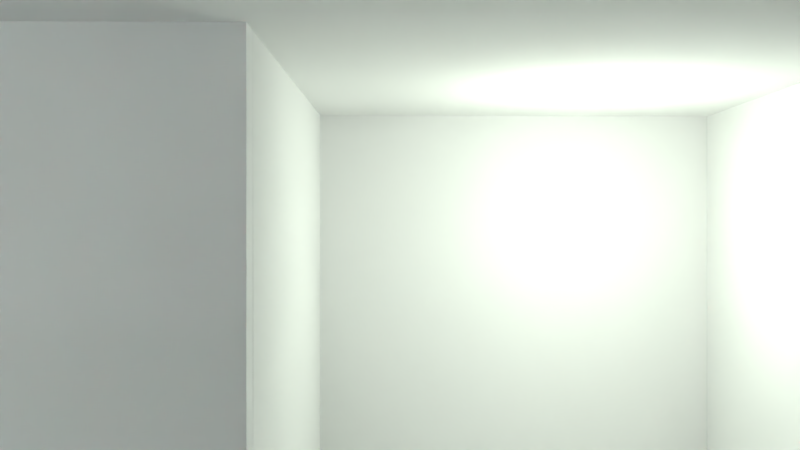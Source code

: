 # Source: DonQuixoteMansionNoGUICode.blend  (saved by Blender 2.77.0; exported with 4.5.12 LTS)
import bpy
from mathutils import Matrix  # noqa: F401  (used for matrix-valued properties, if any)

bpy.ops.wm.read_factory_settings(use_empty=True)
scene = bpy.context.scene
scene.name = 'MainGame'

# ---- collections
col_collection_1_001 = bpy.data.collections.new('Collection 1.001'); scene.collection.children.link(col_collection_1_001)

# ---- materials (node trees are filled in below, after node groups)
mat_material_022 = bpy.data.materials.new('Material.022')
mat_material_022.alpha_threshold = 0.0
mat_material_022.use_transparent_shadow = False
mat_material_022.diffuse_color = (0.8, 0.002849, 0.0, 1.0)
mat_material_022.roughness = 0.5
mat_material_021 = bpy.data.materials.new('Material.021')
mat_material_021.alpha_threshold = 0.0
mat_material_021.use_transparent_shadow = False
mat_material_021.diffuse_color = (0.001934, 0.0, 0.8, 1.0)
mat_material_021.roughness = 0.5
mat_material_011 = bpy.data.materials.new('Material.011')
mat_material_011.alpha_threshold = 0.0
mat_material_011.use_transparent_shadow = False
mat_material_011.roughness = 0.5
mat_material_011.line_color = (0.0, 0.0, 0.0, 1.0)
mat_material_014 = bpy.data.materials.new('Material.014')
mat_material_014.alpha_threshold = 0.0
mat_material_014.use_transparent_shadow = False
mat_material_014.roughness = 0.5
mat_material_014.line_color = (0.0, 0.0, 0.0, 1.0)
mat_material_013 = bpy.data.materials.new('Material.013')
mat_material_013.alpha_threshold = 0.0
mat_material_013.use_transparent_shadow = False
mat_material_013.roughness = 0.5
mat_material_013.line_color = (0.0, 0.0, 0.0, 1.0)
mat_material_012 = bpy.data.materials.new('Material.012')
mat_material_012.alpha_threshold = 0.0
mat_material_012.use_transparent_shadow = False
mat_material_012.roughness = 0.5
mat_material_012.line_color = (0.0, 0.0, 0.0, 1.0)
mat_material_001 = bpy.data.materials.new('Material.001')
mat_material_001.alpha_threshold = 0.0
mat_material_001.use_transparent_shadow = False
mat_material_001.roughness = 0.5
mat_material_001.line_color = (0.0, 0.0, 0.0, 1.0)
mat_material_010 = bpy.data.materials.new('Material.010')
mat_material_010.alpha_threshold = 0.0
mat_material_010.use_transparent_shadow = False
mat_material_010.roughness = 0.5
mat_material_010.line_color = (0.0, 0.0, 0.0, 1.0)
mat_material_009 = bpy.data.materials.new('Material.009')
mat_material_009.alpha_threshold = 0.0
mat_material_009.use_transparent_shadow = False
mat_material_009.roughness = 0.5
mat_material_009.line_color = (0.0, 0.0, 0.0, 1.0)
mat_material_008 = bpy.data.materials.new('Material.008')
mat_material_008.alpha_threshold = 0.0
mat_material_008.use_transparent_shadow = False
mat_material_008.roughness = 0.5
mat_material_008.line_color = (0.0, 0.0, 0.0, 1.0)
mat_material_007 = bpy.data.materials.new('Material.007')
mat_material_007.alpha_threshold = 0.0
mat_material_007.use_transparent_shadow = False
mat_material_007.roughness = 0.5
mat_material_007.line_color = (0.0, 0.0, 0.0, 1.0)
mat_material_006 = bpy.data.materials.new('Material.006')
mat_material_006.alpha_threshold = 0.0
mat_material_006.use_transparent_shadow = False
mat_material_006.roughness = 0.5
mat_material_006.line_color = (0.0, 0.0, 0.0, 1.0)
mat_material_016 = bpy.data.materials.new('Material.016')
mat_material_016.alpha_threshold = 0.0
mat_material_016.use_transparent_shadow = False
mat_material_016.roughness = 0.5
mat_material_016.line_color = (0.0, 0.0, 0.0, 1.0)
mat_material = bpy.data.materials.new('Material')
mat_material.alpha_threshold = 0.0
mat_material.use_transparent_shadow = False
mat_material.roughness = 0.5
mat_material.line_color = (0.0, 0.0, 0.0, 1.0)
mat_material_002 = bpy.data.materials.new('Material.002')
mat_material_002.alpha_threshold = 0.0
mat_material_002.use_transparent_shadow = False
mat_material_002.roughness = 0.5
mat_material_002.line_color = (0.0, 0.0, 0.0, 1.0)
mat_material_003 = bpy.data.materials.new('Material.003')
mat_material_003.alpha_threshold = 0.0
mat_material_003.use_transparent_shadow = False
mat_material_003.roughness = 0.5
mat_material_003.line_color = (0.0, 0.0, 0.0, 1.0)
mat_material_004 = bpy.data.materials.new('Material.004')
mat_material_004.alpha_threshold = 0.0
mat_material_004.use_transparent_shadow = False
mat_material_004.roughness = 0.5
mat_material_004.line_color = (0.0, 0.0, 0.0, 1.0)
mat_material_005 = bpy.data.materials.new('Material.005')
mat_material_005.alpha_threshold = 0.0
mat_material_005.use_transparent_shadow = False
mat_material_005.roughness = 0.5
mat_material_005.line_color = (0.0, 0.0, 0.0, 1.0)
mat_material_015 = bpy.data.materials.new('Material.015')
mat_material_015.alpha_threshold = 0.0
mat_material_015.use_transparent_shadow = False
mat_material_015.roughness = 0.5
mat_material_015.line_color = (0.0, 0.0, 0.0, 1.0)
mat_material_017 = bpy.data.materials.new('Material.017')
mat_material_017.alpha_threshold = 0.0
mat_material_017.use_transparent_shadow = False
mat_material_017.roughness = 0.5
mat_material_017.line_color = (0.0, 0.0, 0.0, 1.0)
mat_material_018 = bpy.data.materials.new('Material.018')
mat_material_018.alpha_threshold = 0.0
mat_material_018.use_transparent_shadow = False
mat_material_018.roughness = 0.5
mat_material_018.line_color = (0.0, 0.0, 0.0, 1.0)
mat_material_019 = bpy.data.materials.new('Material.019')
mat_material_019.alpha_threshold = 0.0
mat_material_019.use_transparent_shadow = False
mat_material_019.roughness = 0.5
mat_material_019.line_color = (0.0, 0.0, 0.0, 1.0)
mat_material_020 = bpy.data.materials.new('Material.020')
mat_material_020.alpha_threshold = 0.0
mat_material_020.use_transparent_shadow = False
mat_material_020.roughness = 0.5
mat_material_020.line_color = (0.0, 0.0, 0.0, 1.0)

# ---- material node trees

# ---- world
world_world = bpy.data.worlds.new('World'); scene.world = world_world
world_world.color = (0.05088, 0.05088, 0.05088)
world_world.use_sun_shadow = False
world_world.sun_shadow_jitter_overblur = 0.0
world_world.cycles.sampling_method = 'MANUAL'

# ---- cameras
cam_camera = bpy.data.cameras.new('Camera')
cam_camera.clip_end = 100.0
cam_camera.lens = 35.0
cam_camera.sensor_width = 32.0
cam_camera.sensor_height = 18.0
cam_camera.ortho_scale = 7.314
cam_camera.dof.focus_distance = 0.0
cam_camera.dof.aperture_fstop = 128.0

# ---- lights
light_lamp_012 = bpy.data.lights.new('Lamp.012', 'POINT')
light_lamp_012.color = (0.9068, 0.9708, 1.0)
light_lamp_012.transmission_factor = 0.0
light_lamp_012.cutoff_distance = 30.0
light_lamp_012.energy = 100.0
light_lamp_012.shadow_buffer_clip_start = 1.001
light_lamp_012.shadow_soft_size = 0.1
light_lamp_012.shadow_maximum_resolution = 0.006
light_lamp_012.use_absolute_resolution = True
light_lamp_011 = bpy.data.lights.new('Lamp.011', 'POINT')
light_lamp_011.color = (0.8647, 0.8444, 1.0)
light_lamp_011.transmission_factor = 0.0
light_lamp_011.cutoff_distance = 30.0
light_lamp_011.energy = 100.0
light_lamp_011.shadow_buffer_clip_start = 1.001
light_lamp_011.shadow_soft_size = 0.1
light_lamp_011.shadow_maximum_resolution = 0.006
light_lamp_011.use_absolute_resolution = True
light_lamp_010 = bpy.data.lights.new('Lamp.010', 'POINT')
light_lamp_010.color = (0.7988, 1.0, 0.9712)
light_lamp_010.transmission_factor = 0.0
light_lamp_010.cutoff_distance = 30.0
light_lamp_010.energy = 100.0
light_lamp_010.shadow_buffer_clip_start = 1.001
light_lamp_010.shadow_soft_size = 0.1
light_lamp_010.shadow_maximum_resolution = 0.006
light_lamp_010.use_absolute_resolution = True
light_lamp_009 = bpy.data.lights.new('Lamp.009', 'POINT')
light_lamp_009.color = (0.8253, 1.0, 0.9711)
light_lamp_009.transmission_factor = 0.0
light_lamp_009.cutoff_distance = 30.0
light_lamp_009.energy = 100.0
light_lamp_009.shadow_buffer_clip_start = 1.001
light_lamp_009.shadow_soft_size = 0.1
light_lamp_009.shadow_maximum_resolution = 0.006
light_lamp_009.use_absolute_resolution = True
light_lamp_008 = bpy.data.lights.new('Lamp.008', 'POINT')
light_lamp_008.color = (0.7073, 1.0, 0.7928)
light_lamp_008.transmission_factor = 0.0
light_lamp_008.cutoff_distance = 30.0
light_lamp_008.energy = 100.0
light_lamp_008.shadow_buffer_clip_start = 1.001
light_lamp_008.shadow_soft_size = 0.1
light_lamp_008.shadow_maximum_resolution = 0.006
light_lamp_008.use_absolute_resolution = True
light_lamp_007 = bpy.data.lights.new('Lamp.007', 'POINT')
light_lamp_007.transmission_factor = 0.0
light_lamp_007.cutoff_distance = 30.0
light_lamp_007.energy = 100.0
light_lamp_007.shadow_buffer_clip_start = 1.001
light_lamp_007.shadow_soft_size = 0.1
light_lamp_007.shadow_maximum_resolution = 0.006
light_lamp_007.use_absolute_resolution = True
light_lamp_006 = bpy.data.lights.new('Lamp.006', 'POINT')
light_lamp_006.color = (1.0, 0.0143, 0.002746)
light_lamp_006.transmission_factor = 0.0
light_lamp_006.cutoff_distance = 30.0
light_lamp_006.energy = 100.0
light_lamp_006.shadow_buffer_clip_start = 1.001
light_lamp_006.shadow_soft_size = 0.1
light_lamp_006.shadow_maximum_resolution = 0.006
light_lamp_006.use_absolute_resolution = True
light_lamp_005 = bpy.data.lights.new('Lamp.005', 'POINT')
light_lamp_005.color = (1.0, 0.8761, 0.9681)
light_lamp_005.transmission_factor = 0.0
light_lamp_005.cutoff_distance = 30.0
light_lamp_005.energy = 100.0
light_lamp_005.shadow_buffer_clip_start = 1.001
light_lamp_005.shadow_soft_size = 0.1
light_lamp_005.shadow_maximum_resolution = 0.006
light_lamp_005.use_absolute_resolution = True
light_lamp_004 = bpy.data.lights.new('Lamp.004', 'POINT')
light_lamp_004.color = (0.8968, 1.0, 0.8523)
light_lamp_004.transmission_factor = 0.0
light_lamp_004.cutoff_distance = 30.0
light_lamp_004.energy = 100.0
light_lamp_004.shadow_buffer_clip_start = 1.001
light_lamp_004.shadow_soft_size = 0.1
light_lamp_004.shadow_maximum_resolution = 0.006
light_lamp_004.use_absolute_resolution = True
light_lamp_003 = bpy.data.lights.new('Lamp.003', 'POINT')
light_lamp_003.color = (0.8697, 1.0, 0.941)
light_lamp_003.transmission_factor = 0.0
light_lamp_003.cutoff_distance = 30.0
light_lamp_003.energy = 100.0
light_lamp_003.shadow_buffer_clip_start = 1.001
light_lamp_003.shadow_soft_size = 0.1
light_lamp_003.shadow_maximum_resolution = 0.006
light_lamp_003.use_absolute_resolution = True
light_lamp_002 = bpy.data.lights.new('Lamp.002', 'POINT')
light_lamp_002.color = (0.8941, 0.9397, 1.0)
light_lamp_002.transmission_factor = 0.0
light_lamp_002.cutoff_distance = 30.0
light_lamp_002.energy = 100.0
light_lamp_002.shadow_buffer_clip_start = 1.001
light_lamp_002.shadow_soft_size = 0.1
light_lamp_002.shadow_maximum_resolution = 0.006
light_lamp_002.use_absolute_resolution = True
light_lamp_001 = bpy.data.lights.new('Lamp.001', 'POINT')
light_lamp_001.color = (1.0, 0.8795, 0.9069)
light_lamp_001.transmission_factor = 0.0
light_lamp_001.cutoff_distance = 30.0
light_lamp_001.energy = 100.0
light_lamp_001.shadow_buffer_clip_start = 1.001
light_lamp_001.shadow_soft_size = 0.1
light_lamp_001.shadow_maximum_resolution = 0.006
light_lamp_001.use_absolute_resolution = True
light_lamp = bpy.data.lights.new('Lamp', 'POINT')
light_lamp.color = (1.0, 0.9069, 0.8795)
light_lamp.transmission_factor = 0.0
light_lamp.cutoff_distance = 30.0
light_lamp.energy = 100.0
light_lamp.shadow_buffer_clip_start = 1.001
light_lamp.shadow_soft_size = 0.1
light_lamp.shadow_maximum_resolution = 0.006
light_lamp.use_absolute_resolution = True
light_lamp_013 = bpy.data.lights.new('Lamp.013', 'POINT')
light_lamp_013.color = (0.8941, 0.9397, 1.0)
light_lamp_013.transmission_factor = 0.0
light_lamp_013.cutoff_distance = 30.0
light_lamp_013.energy = 100.0
light_lamp_013.shadow_buffer_clip_start = 1.001
light_lamp_013.shadow_soft_size = 0.1
light_lamp_013.shadow_maximum_resolution = 0.006
light_lamp_013.use_absolute_resolution = True

# ---- meshes
me_cube_001 = bpy.data.meshes.new('Cube.001')
me_cube_001.from_pydata([(-1.0, -1.0, -1.0), (-1.0, -1.0, 1.0), (-1.0, 1.0, -1.0), (-1.0, 1.0, 1.0), (1.0, -1.0, -1.0), (1.0, -1.0, 1.0), (1.0, 1.0, -1.0), (1.0, 1.0, 1.0)], [], [(1, 3, 2, 0), (3, 7, 6, 2), (7, 5, 4, 6), (5, 1, 0, 4), (0, 2, 6, 4), (5, 7, 3, 1)])
me_cube_001.materials.append(mat_material_022)
me_cube_001.use_remesh_preserve_volume = False
me_cube_001.use_remesh_preserve_attributes = False
me_cube_001.use_mirror_vertex_groups = False
me_cube_001.update()
me_enemy = bpy.data.meshes.new('Enemy')
me_enemy.from_pydata([(-1.0, -1.0, -1.0), (-1.0, -1.0, 1.0), (-1.0, 1.0, -1.0), (-1.0, 1.0, 1.0), (1.0, -1.0, -1.0), (1.0, -1.0, 1.0), (1.0, 1.0, -1.0), (1.0, 1.0, 1.0)], [], [(1, 3, 2, 0), (3, 7, 6, 2), (7, 5, 4, 6), (5, 1, 0, 4), (0, 2, 6, 4), (5, 7, 3, 1)])
me_enemy.materials.append(mat_material_021)
me_enemy.use_remesh_preserve_volume = False
me_enemy.use_remesh_preserve_attributes = False
me_enemy.use_mirror_vertex_groups = False
me_enemy.update()
me_cube = bpy.data.meshes.new('Cube')
me_cube.from_pydata([(-1.0, -1.0, -1.0), (-1.0, -1.0, 1.0), (-1.0, 1.0, -1.0), (-1.0, 1.0, 1.0), (1.0, -1.0, -1.0), (1.0, -1.0, 1.0), (1.0, 1.0, -1.0), (1.0, 1.0, 1.0)], [], [(1, 3, 2, 0), (3, 7, 6, 2), (7, 5, 4, 6), (5, 1, 0, 4), (0, 2, 6, 4), (5, 7, 3, 1)])
me_cube.use_remesh_preserve_volume = False
me_cube.use_remesh_preserve_attributes = False
me_cube.use_mirror_vertex_groups = False
me_cube.update()
me_icosphere_002 = bpy.data.meshes.new('Icosphere.002')
me_icosphere_002.from_pydata([(0.0, 0.0, -1.0), (0.7236, -0.5257, -0.4472), (-0.2764, -0.8506, -0.4472), (-0.8944, 0.0, -0.4472), (-0.2764, 0.8506, -0.4472), (0.7236, 0.5257, -0.4472), (0.2764, -0.8506, 0.4472), (-0.7236, -0.5257, 0.4472), (-0.7236, 0.5257, 0.4472), (0.2764, 0.8506, 0.4472), (0.8944, 0.0, 0.4472), (0.0, 0.0, 1.0), (-0.1625, -0.5, -0.8507), (0.4253, -0.309, -0.8507), (0.2629, -0.809, -0.5257), (0.8506, 0.0, -0.5257), (0.4253, 0.309, -0.8507), (-0.5257, 0.0, -0.8507), (-0.6882, -0.5, -0.5257), (-0.1625, 0.5, -0.8507), (-0.6882, 0.5, -0.5257), (0.2629, 0.809, -0.5257), (0.9511, -0.309, 0.0), (0.9511, 0.309, 0.0), (0.0, -1.0, 0.0), (0.5878, -0.809, 0.0), (-0.9511, -0.309, 0.0), (-0.5878, -0.809, 0.0), (-0.5878, 0.809, 0.0), (-0.9511, 0.309, 0.0), (0.5878, 0.809, 0.0), (0.0, 1.0, 0.0), (0.6882, -0.5, 0.5257), (-0.2629, -0.809, 0.5257), (-0.8506, 0.0, 0.5257), (-0.2629, 0.809, 0.5257), (0.6882, 0.5, 0.5257), (0.1625, -0.5, 0.8507), (0.5257, 0.0, 0.8507), (-0.4253, -0.309, 0.8507), (-0.4253, 0.309, 0.8507), (0.1625, 0.5, 0.8507)], [], [(0, 13, 12), (1, 13, 15), (0, 12, 17), (0, 17, 19), (0, 19, 16), (1, 15, 22), (2, 14, 24), (3, 18, 26), (4, 20, 28), (5, 21, 30), (1, 22, 25), (2, 24, 27), (3, 26, 29), (4, 28, 31), (5, 30, 23), (6, 32, 37), (7, 33, 39), (8, 34, 40), (9, 35, 41), (10, 36, 38), (38, 41, 11), (38, 36, 41), (36, 9, 41), (41, 40, 11), (41, 35, 40), (35, 8, 40), (40, 39, 11), (40, 34, 39), (34, 7, 39), (39, 37, 11), (39, 33, 37), (33, 6, 37), (37, 38, 11), (37, 32, 38), (32, 10, 38), (23, 36, 10), (23, 30, 36), (30, 9, 36), (31, 35, 9), (31, 28, 35), (28, 8, 35), (29, 34, 8), (29, 26, 34), (26, 7, 34), (27, 33, 7), (27, 24, 33), (24, 6, 33), (25, 32, 6), (25, 22, 32), (22, 10, 32), (30, 31, 9), (30, 21, 31), (21, 4, 31), (28, 29, 8), (28, 20, 29), (20, 3, 29), (26, 27, 7), (26, 18, 27), (18, 2, 27), (24, 25, 6), (24, 14, 25), (14, 1, 25), (22, 23, 10), (22, 15, 23), (15, 5, 23), (16, 21, 5), (16, 19, 21), (19, 4, 21), (19, 20, 4), (19, 17, 20), (17, 3, 20), (17, 18, 3), (17, 12, 18), (12, 2, 18), (15, 16, 5), (15, 13, 16), (13, 0, 16), (12, 14, 2), (12, 13, 14), (13, 1, 14)])
me_icosphere_002.use_remesh_preserve_volume = False
me_icosphere_002.use_remesh_preserve_attributes = False
me_icosphere_002.use_mirror_vertex_groups = False
me_icosphere_002.update()
me_icosphere_001 = bpy.data.meshes.new('Icosphere.001')
me_icosphere_001.from_pydata([(0.0, 0.0, -1.0), (0.7236, -0.5257, -0.4472), (-0.2764, -0.8506, -0.4472), (-0.8944, 0.0, -0.4472), (-0.2764, 0.8506, -0.4472), (0.7236, 0.5257, -0.4472), (0.2764, -0.8506, 0.4472), (-0.7236, -0.5257, 0.4472), (-0.7236, 0.5257, 0.4472), (0.2764, 0.8506, 0.4472), (0.8944, 0.0, 0.4472), (0.0, 0.0, 1.0), (-0.1625, -0.5, -0.8507), (0.4253, -0.309, -0.8507), (0.2629, -0.809, -0.5257), (0.8506, 0.0, -0.5257), (0.4253, 0.309, -0.8507), (-0.5257, 0.0, -0.8507), (-0.6882, -0.5, -0.5257), (-0.1625, 0.5, -0.8507), (-0.6882, 0.5, -0.5257), (0.2629, 0.809, -0.5257), (0.9511, -0.309, 0.0), (0.9511, 0.309, 0.0), (0.0, -1.0, 0.0), (0.5878, -0.809, 0.0), (-0.9511, -0.309, 0.0), (-0.5878, -0.809, 0.0), (-0.5878, 0.809, 0.0), (-0.9511, 0.309, 0.0), (0.5878, 0.809, 0.0), (0.0, 1.0, 0.0), (0.6882, -0.5, 0.5257), (-0.2629, -0.809, 0.5257), (-0.8506, 0.0, 0.5257), (-0.2629, 0.809, 0.5257), (0.6882, 0.5, 0.5257), (0.1625, -0.5, 0.8507), (0.5257, 0.0, 0.8507), (-0.4253, -0.309, 0.8507), (-0.4253, 0.309, 0.8507), (0.1625, 0.5, 0.8507)], [], [(0, 13, 12), (1, 13, 15), (0, 12, 17), (0, 17, 19), (0, 19, 16), (1, 15, 22), (2, 14, 24), (3, 18, 26), (4, 20, 28), (5, 21, 30), (1, 22, 25), (2, 24, 27), (3, 26, 29), (4, 28, 31), (5, 30, 23), (6, 32, 37), (7, 33, 39), (8, 34, 40), (9, 35, 41), (10, 36, 38), (38, 41, 11), (38, 36, 41), (36, 9, 41), (41, 40, 11), (41, 35, 40), (35, 8, 40), (40, 39, 11), (40, 34, 39), (34, 7, 39), (39, 37, 11), (39, 33, 37), (33, 6, 37), (37, 38, 11), (37, 32, 38), (32, 10, 38), (23, 36, 10), (23, 30, 36), (30, 9, 36), (31, 35, 9), (31, 28, 35), (28, 8, 35), (29, 34, 8), (29, 26, 34), (26, 7, 34), (27, 33, 7), (27, 24, 33), (24, 6, 33), (25, 32, 6), (25, 22, 32), (22, 10, 32), (30, 31, 9), (30, 21, 31), (21, 4, 31), (28, 29, 8), (28, 20, 29), (20, 3, 29), (26, 27, 7), (26, 18, 27), (18, 2, 27), (24, 25, 6), (24, 14, 25), (14, 1, 25), (22, 23, 10), (22, 15, 23), (15, 5, 23), (16, 21, 5), (16, 19, 21), (19, 4, 21), (19, 20, 4), (19, 17, 20), (17, 3, 20), (17, 18, 3), (17, 12, 18), (12, 2, 18), (15, 16, 5), (15, 13, 16), (13, 0, 16), (12, 14, 2), (12, 13, 14), (13, 1, 14)])
me_icosphere_001.use_remesh_preserve_volume = False
me_icosphere_001.use_remesh_preserve_attributes = False
me_icosphere_001.use_mirror_vertex_groups = False
me_icosphere_001.update()
me_icosphere = bpy.data.meshes.new('Icosphere')
me_icosphere.from_pydata([(0.0, 0.0, -1.0), (0.7236, -0.5257, -0.4472), (-0.2764, -0.8506, -0.4472), (-0.8944, 0.0, -0.4472), (-0.2764, 0.8506, -0.4472), (0.7236, 0.5257, -0.4472), (0.2764, -0.8506, 0.4472), (-0.7236, -0.5257, 0.4472), (-0.7236, 0.5257, 0.4472), (0.2764, 0.8506, 0.4472), (0.8944, 0.0, 0.4472), (0.0, 0.0, 1.0), (-0.1625, -0.5, -0.8507), (0.4253, -0.309, -0.8507), (0.2629, -0.809, -0.5257), (0.8506, 0.0, -0.5257), (0.4253, 0.309, -0.8507), (-0.5257, 0.0, -0.8507), (-0.6882, -0.5, -0.5257), (-0.1625, 0.5, -0.8507), (-0.6882, 0.5, -0.5257), (0.2629, 0.809, -0.5257), (0.9511, -0.309, 0.0), (0.9511, 0.309, 0.0), (0.0, -1.0, 0.0), (0.5878, -0.809, 0.0), (-0.9511, -0.309, 0.0), (-0.5878, -0.809, 0.0), (-0.5878, 0.809, 0.0), (-0.9511, 0.309, 0.0), (0.5878, 0.809, 0.0), (0.0, 1.0, 0.0), (0.6882, -0.5, 0.5257), (-0.2629, -0.809, 0.5257), (-0.8506, 0.0, 0.5257), (-0.2629, 0.809, 0.5257), (0.6882, 0.5, 0.5257), (0.1625, -0.5, 0.8507), (0.5257, 0.0, 0.8507), (-0.4253, -0.309, 0.8507), (-0.4253, 0.309, 0.8507), (0.1625, 0.5, 0.8507)], [], [(0, 13, 12), (1, 13, 15), (0, 12, 17), (0, 17, 19), (0, 19, 16), (1, 15, 22), (2, 14, 24), (3, 18, 26), (4, 20, 28), (5, 21, 30), (1, 22, 25), (2, 24, 27), (3, 26, 29), (4, 28, 31), (5, 30, 23), (6, 32, 37), (7, 33, 39), (8, 34, 40), (9, 35, 41), (10, 36, 38), (38, 41, 11), (38, 36, 41), (36, 9, 41), (41, 40, 11), (41, 35, 40), (35, 8, 40), (40, 39, 11), (40, 34, 39), (34, 7, 39), (39, 37, 11), (39, 33, 37), (33, 6, 37), (37, 38, 11), (37, 32, 38), (32, 10, 38), (23, 36, 10), (23, 30, 36), (30, 9, 36), (31, 35, 9), (31, 28, 35), (28, 8, 35), (29, 34, 8), (29, 26, 34), (26, 7, 34), (27, 33, 7), (27, 24, 33), (24, 6, 33), (25, 32, 6), (25, 22, 32), (22, 10, 32), (30, 31, 9), (30, 21, 31), (21, 4, 31), (28, 29, 8), (28, 20, 29), (20, 3, 29), (26, 27, 7), (26, 18, 27), (18, 2, 27), (24, 25, 6), (24, 14, 25), (14, 1, 25), (22, 23, 10), (22, 15, 23), (15, 5, 23), (16, 21, 5), (16, 19, 21), (19, 4, 21), (19, 20, 4), (19, 17, 20), (17, 3, 20), (17, 18, 3), (17, 12, 18), (12, 2, 18), (15, 16, 5), (15, 13, 16), (13, 0, 16), (12, 14, 2), (12, 13, 14), (13, 1, 14)])
me_icosphere.use_remesh_preserve_volume = False
me_icosphere.use_remesh_preserve_attributes = False
me_icosphere.use_mirror_vertex_groups = False
me_icosphere.update()
me_cube_256 = bpy.data.meshes.new('Cube.256')
me_cube_256.from_pydata([(-6.248, -1.0, 5.132), (-6.248, -1.0, 7.132), (-6.248, 1.0, 5.132), (-6.248, 1.0, 7.132), (-4.248, -1.0, 5.132), (-4.248, -1.0, 7.132), (-4.248, 1.0, 5.132), (-4.248, 1.0, 7.132), (-4.395, -1.0, 3.077), (-4.395, -1.0, 5.077), (-4.395, 1.0, 3.077), (-4.395, 1.0, 5.077), (-2.395, -1.0, 3.077), (-2.395, -1.0, 5.077), (-2.395, 1.0, 3.077), (-2.395, 1.0, 5.077), (-2.853, -1.0, 1.054), (-2.853, -1.0, 3.054), (-2.853, 1.0, 1.054), (-2.853, 1.0, 3.054), (-0.853, -1.0, 1.054), (-0.853, -1.0, 3.054), (-0.853, 1.0, 1.054), (-0.853, 1.0, 3.054), (-1.0, -1.0, -1.0), (-1.0, -1.0, 1.0), (-1.0, 1.0, -1.0), (-1.0, 1.0, 1.0), (1.0, -1.0, -1.0), (1.0, -1.0, 1.0), (1.0, 1.0, -1.0), (1.0, 1.0, 1.0)], [], [(1, 3, 2, 0), (3, 7, 6, 2), (7, 5, 4, 6), (5, 1, 0, 4), (0, 2, 6, 4), (5, 7, 3, 1), (9, 11, 10, 8), (11, 15, 14, 10), (15, 13, 12, 14), (13, 9, 8, 12), (8, 10, 14, 12), (13, 15, 11, 9), (17, 19, 18, 16), (19, 23, 22, 18), (23, 21, 20, 22), (21, 17, 16, 20), (16, 18, 22, 20), (21, 23, 19, 17), (25, 27, 26, 24), (27, 31, 30, 26), (31, 29, 28, 30), (29, 25, 24, 28), (24, 26, 30, 28), (29, 31, 27, 25)])
me_cube_256.use_remesh_preserve_volume = False
me_cube_256.use_remesh_preserve_attributes = False
me_cube_256.use_mirror_vertex_groups = False
me_cube_256.update()
me_cube_254 = bpy.data.meshes.new('Cube.254')
me_cube_254.from_pydata([(1.0, 1.0, -1.0), (1.0, -1.0, -1.0), (-1.0, -1.0, -1.0), (-1.0, 1.0, -1.0), (1.0, 1.0, 1.0), (1.0, -1.0, 1.0), (-1.0, -1.0, 1.0), (-1.0, 1.0, 1.0), (0.7492, 6.007, 59.78), (0.7547, 6.007, 0.3898), (0.7645, 4.31, 59.79), (0.77, 4.31, 0.392), (0.8982, 6.008, 59.81), (0.9037, 6.008, 0.4113), (0.9135, 4.311, 59.81), (0.919, 4.311, 0.4135), (0.9985, 4.267, -1.107), (0.9985, 3.053, -1.107), (-1.001, 3.053, -1.107), (-1.001, 4.267, -1.107), (0.9985, 4.267, 0.8932), (0.9985, 3.053, 0.8932), (-1.001, 3.053, 0.8932), (-1.001, 4.267, 0.8932), (0.9985, 2.131, -1.0), (0.9985, 0.9163, -1.0), (-1.001, 0.9163, -1.0), (-1.001, 2.131, -1.0), (0.9985, 2.131, 0.9998), (0.9985, 0.9163, 0.9998), (-1.001, 0.9163, 0.9998), (-1.001, 2.131, 0.9998), (0.9824, 6.057, -1.111), (0.9824, 4.233, -1.111), (-1.053, 4.233, -1.111), (-1.053, 6.057, -1.111), (0.9824, 6.057, 0.8893), (0.9824, 4.233, 0.8893), (-1.053, 4.233, 0.8893), (-1.053, 6.057, 0.8893), (-0.998, 6.061, -0.9124), (-0.998, -1.0, -0.9124), (-9.683, -1.0, -0.9124), (-9.683, 6.061, -0.9124), (-0.998, 6.061, 1.088), (-0.998, -1.0, 1.088), (-9.683, -1.0, 1.088), (-9.683, 6.061, 1.088), (-9.594, 4.307, 57.92), (-9.588, 4.307, -0.7337), (-9.563, 0.9174, 57.92), (-9.558, 0.9174, -0.7293), (-9.445, 4.308, 57.94), (-9.439, 4.308, -0.7122), (-9.414, 0.9187, 57.94), (-9.409, 0.9187, -0.7078), (-9.606, 6.022, 57.92), (-9.601, 6.022, -0.7355), (-9.591, 4.295, 57.92), (-9.585, 4.295, -0.7333), (-9.457, 6.023, 57.94), (-9.452, 6.023, -0.714), (-9.442, 4.296, 57.94), (-9.436, 4.296, -0.7117), (0.7672, 4.307, -0.6929), (0.7614, 4.307, 60.87), (0.7977, 0.9174, -0.6885), (0.792, 0.9174, 60.88), (0.9162, 4.308, -0.6714), (0.9105, 4.308, 60.89), (0.9468, 0.9187, -0.667), (0.941, 0.9187, 60.9), (-9.566, 0.9184, 57.93), (-9.56, 0.9184, -0.7182), (-9.548, -1.019, 57.94), (-9.543, -1.019, -0.7156), (-9.417, 0.9196, 57.95), (-9.411, 0.9196, -0.6966), (-9.399, -1.018, 57.96), (-9.394, -1.018, -0.6941), (0.9278, -0.912, 59.8), (0.9333, -0.912, 0.8955), (0.9428, 0.9292, 59.8), (0.9483, 0.9292, 0.8976), (0.7788, -0.9109, 59.78), (0.7843, -0.9109, 0.8739), (0.7938, 0.9304, 59.78), (0.7992, 0.9304, 0.8761), (-4.076, -0.872, 58.8), (-4.07, -0.872, 0.1527), (-9.548, -0.872, 58.01), (-9.543, -0.872, -0.6386), (-4.076, -1.008, 58.8), (-4.07, -1.008, 0.1527), (-9.548, -1.008, 58.01), (-9.543, -1.008, -0.6386), (0.9019, -0.8723, 59.43), (0.9074, -0.8723, 0.7838), (-4.086, -0.8723, 58.71), (-4.08, -0.8723, 0.06267), (0.9019, -1.009, 59.43), (0.9074, -1.009, 0.7838), (-4.086, -1.009, 58.71), (-4.08, -1.009, 0.06267), (-9.535, 4.267, 67.83), (-9.535, 3.053, 67.83), (-7.608, 3.053, 68.11), (-7.608, 4.267, 68.11), (-9.534, 4.267, 58.23), (-9.534, 3.053, 58.23), (-7.607, 3.053, 58.51), (-7.607, 4.267, 58.51), (-9.535, 2.131, 67.83), (-9.535, 0.9163, 67.83), (-7.608, 0.9163, 68.11), (-7.608, 2.131, 68.11), (-9.534, 2.131, 58.23), (-9.534, 0.9163, 58.23), (-7.607, 0.9163, 58.51), (-7.607, 2.131, 58.51), (-9.519, 6.057, 67.83), (-9.519, 4.233, 67.83), (-7.557, 4.233, 68.12), (-7.557, 6.057, 68.12), (-9.519, 6.057, 58.23), (-9.519, 4.233, 58.23), (-7.557, 4.233, 58.51), (-7.557, 6.057, 58.51), (-9.536, 1.0, 67.83), (-9.536, -1.0, 67.83), (-7.609, -1.0, 68.11), (-7.609, 1.0, 68.11), (-9.535, 1.0, 58.23), (-9.535, -1.0, 58.23), (-7.608, -1.0, 58.51), (-7.608, 1.0, 58.51), (-7.611, 6.061, 68.11), (-7.611, -1.0, 68.11), (0.7586, -1.0, 69.32), (0.7586, 6.061, 69.32), (-7.61, 6.061, 58.51), (-7.61, -1.0, 58.51), (0.7595, -1.0, 59.72), (0.7595, 6.061, 59.72), (0.9107, 6.048, 59.44), (0.9161, 6.048, 0.7851), (-9.683, 6.048, 57.9), (-9.678, 6.048, -0.7467), (0.9107, 5.911, 59.44), (0.9161, 5.911, 0.7851), (-9.683, 5.911, 57.9), (-9.678, 5.911, -0.7467)], [], [(0, 1, 2, 3), (4, 7, 6, 5), (0, 4, 5, 1), (1, 5, 6, 2), (2, 6, 7, 3), (4, 0, 3, 7), (9, 11, 10, 8), (11, 15, 14, 10), (15, 13, 12, 14), (13, 9, 8, 12), (8, 10, 14, 12), (13, 15, 11, 9), (16, 17, 18, 19), (20, 23, 22, 21), (16, 20, 21, 17), (17, 21, 22, 18), (18, 22, 23, 19), (20, 16, 19, 23), (24, 25, 26, 27), (28, 31, 30, 29), (24, 28, 29, 25), (25, 29, 30, 26), (26, 30, 31, 27), (28, 24, 27, 31), (32, 33, 34, 35), (36, 39, 38, 37), (32, 36, 37, 33), (33, 37, 38, 34), (34, 38, 39, 35), (36, 32, 35, 39), (40, 41, 42, 43), (44, 47, 46, 45), (40, 44, 45, 41), (41, 45, 46, 42), (42, 46, 47, 43), (44, 40, 43, 47), (49, 51, 50, 48), (51, 55, 54, 50), (55, 53, 52, 54), (53, 49, 48, 52), (48, 50, 54, 52), (53, 55, 51, 49), (57, 59, 58, 56), (59, 63, 62, 58), (63, 61, 60, 62), (61, 57, 56, 60), (56, 58, 62, 60), (61, 63, 59, 57), (65, 67, 66, 64), (67, 71, 70, 66), (71, 69, 68, 70), (69, 65, 64, 68), (64, 66, 70, 68), (69, 71, 67, 65), (73, 75, 74, 72), (75, 79, 78, 74), (79, 77, 76, 78), (77, 73, 72, 76), (72, 74, 78, 76), (77, 79, 75, 73), (81, 83, 82, 80), (83, 87, 86, 82), (87, 85, 84, 86), (85, 81, 80, 84), (80, 82, 86, 84), (85, 87, 83, 81), (89, 91, 90, 88), (91, 95, 94, 90), (95, 93, 92, 94), (93, 89, 88, 92), (88, 90, 94, 92), (93, 95, 91, 89), (97, 99, 98, 96), (99, 103, 102, 98), (103, 101, 100, 102), (101, 97, 96, 100), (96, 98, 102, 100), (101, 103, 99, 97), (104, 105, 106, 107), (108, 111, 110, 109), (104, 108, 109, 105), (105, 109, 110, 106), (106, 110, 111, 107), (108, 104, 107, 111), (112, 113, 114, 115), (116, 119, 118, 117), (112, 116, 117, 113), (113, 117, 118, 114), (114, 118, 119, 115), (116, 112, 115, 119), (120, 121, 122, 123), (124, 127, 126, 125), (120, 124, 125, 121), (121, 125, 126, 122), (122, 126, 127, 123), (124, 120, 123, 127), (128, 129, 130, 131), (132, 135, 134, 133), (128, 132, 133, 129), (129, 133, 134, 130), (130, 134, 135, 131), (132, 128, 131, 135), (136, 137, 138, 139), (140, 143, 142, 141), (136, 140, 141, 137), (137, 141, 142, 138), (138, 142, 143, 139), (140, 136, 139, 143), (145, 147, 146, 144), (147, 151, 150, 146), (151, 149, 148, 150), (149, 145, 144, 148), (144, 146, 150, 148), (149, 151, 147, 145)])
me_cube_254.polygons.foreach_set('material_index', [0, 0, 0, 0, 0, 0, 0, 0, 0, 0, 0, 0, 1, 1, 1, 1, 1, 1, 2, 2, 2, 2, 2, 2, 3, 3, 3, 3, 3, 3, 4, 4, 4, 4, 4, 4, 4, 4, 4, 4, 4, 4, 4, 4, 4, 4, 4, 4, 4, 4, 4, 4, 4, 4, 4, 4, 4, 4, 4, 4, 4, 4, 4, 4, 4, 4, 4, 4, 4, 4, 4, 4, 4, 4, 4, 4, 4, 4, 5, 5, 5, 5, 5, 5, 6, 6, 6, 6, 6, 6, 7, 7, 7, 7, 7, 7, 8, 8, 8, 8, 8, 8, 9, 9, 9, 9, 9, 9, 9, 9, 9, 9, 9, 9])
me_cube_254.materials.append(mat_material_011)
me_cube_254.materials.append(mat_material_014)
me_cube_254.materials.append(mat_material_013)
me_cube_254.materials.append(mat_material_012)
me_cube_254.materials.append(mat_material_001)
me_cube_254.materials.append(mat_material_010)
me_cube_254.materials.append(mat_material_009)
me_cube_254.materials.append(mat_material_008)
me_cube_254.materials.append(mat_material_007)
me_cube_254.materials.append(mat_material_006)
me_cube_254.use_remesh_preserve_volume = False
me_cube_254.use_remesh_preserve_attributes = False
me_cube_254.use_mirror_vertex_groups = False
me_cube_254.update()
me_cube_247 = bpy.data.meshes.new('Cube.247')
me_cube_247.from_pydata([(-1.0, -1.0, -1.0), (-1.0, -1.0, 1.0), (-1.0, 1.0, -1.0), (-1.0, 1.0, 1.0), (1.0, -1.0, -1.0), (1.0, -1.0, 1.0), (1.0, 1.0, -1.0), (1.0, 1.0, 1.0), (-2.853, -1.0, 1.054), (-2.853, -1.0, 3.054), (-2.853, 1.0, 1.054), (-2.853, 1.0, 3.054), (-0.853, -1.0, 1.054), (-0.853, -1.0, 3.054), (-0.853, 1.0, 1.054), (-0.853, 1.0, 3.054), (-4.395, -1.0, 3.077), (-4.395, -1.0, 5.077), (-4.395, 1.0, 3.077), (-4.395, 1.0, 5.077), (-2.395, -1.0, 3.077), (-2.395, -1.0, 5.077), (-2.395, 1.0, 3.077), (-2.395, 1.0, 5.077), (-6.248, -1.0, 5.132), (-6.248, -1.0, 7.132), (-6.248, 1.0, 5.132), (-6.248, 1.0, 7.132), (-4.248, -1.0, 5.132), (-4.248, -1.0, 7.132), (-4.248, 1.0, 5.132), (-4.248, 1.0, 7.132)], [], [(1, 3, 2, 0), (3, 7, 6, 2), (7, 5, 4, 6), (5, 1, 0, 4), (0, 2, 6, 4), (5, 7, 3, 1), (9, 11, 10, 8), (11, 15, 14, 10), (15, 13, 12, 14), (13, 9, 8, 12), (8, 10, 14, 12), (13, 15, 11, 9), (17, 19, 18, 16), (19, 23, 22, 18), (23, 21, 20, 22), (21, 17, 16, 20), (16, 18, 22, 20), (21, 23, 19, 17), (25, 27, 26, 24), (27, 31, 30, 26), (31, 29, 28, 30), (29, 25, 24, 28), (24, 26, 30, 28), (29, 31, 27, 25)])
me_cube_247.use_remesh_preserve_volume = False
me_cube_247.use_remesh_preserve_attributes = False
me_cube_247.use_mirror_vertex_groups = False
me_cube_247.update()
me_cube_211 = bpy.data.meshes.new('Cube.211')
me_cube_211.from_pydata([(-1.0, -1.0, -1.0), (-1.0, -1.0, 1.0), (-1.0, 1.0, -1.0), (-1.0, 1.0, 1.0), (1.0, -1.0, -1.0), (1.0, -1.0, 1.0), (1.0, 1.0, -1.0), (1.0, 1.0, 1.0), (0.853, -1.0, -3.054), (0.853, -1.0, -1.054), (0.853, 1.0, -3.054), (0.853, 1.0, -1.054), (2.853, -1.0, -3.054), (2.853, -1.0, -1.054), (2.853, 1.0, -3.054), (2.853, 1.0, -1.054), (2.395, -1.0, -5.077), (2.395, -1.0, -3.077), (2.395, 1.0, -5.077), (2.395, 1.0, -3.077), (4.395, -1.0, -5.077), (4.395, -1.0, -3.077), (4.395, 1.0, -5.077), (4.395, 1.0, -3.077), (4.248, -1.0, -7.132), (4.248, -1.0, -5.132), (4.248, 1.0, -7.132), (4.248, 1.0, -5.132), (6.248, -1.0, -7.132), (6.248, -1.0, -5.132), (6.248, 1.0, -7.132), (6.248, 1.0, -5.132)], [], [(1, 3, 2, 0), (3, 7, 6, 2), (7, 5, 4, 6), (5, 1, 0, 4), (0, 2, 6, 4), (5, 7, 3, 1), (9, 11, 10, 8), (11, 15, 14, 10), (15, 13, 12, 14), (13, 9, 8, 12), (8, 10, 14, 12), (13, 15, 11, 9), (17, 19, 18, 16), (19, 23, 22, 18), (23, 21, 20, 22), (21, 17, 16, 20), (16, 18, 22, 20), (21, 23, 19, 17), (25, 27, 26, 24), (27, 31, 30, 26), (31, 29, 28, 30), (29, 25, 24, 28), (24, 26, 30, 28), (29, 31, 27, 25)])
me_cube_211.use_remesh_preserve_volume = False
me_cube_211.use_remesh_preserve_attributes = False
me_cube_211.use_mirror_vertex_groups = False
me_cube_211.update()
me_cube_207 = bpy.data.meshes.new('Cube.207')
me_cube_207.from_pydata([(-1.0, -1.0, -1.0), (-1.0, -1.0, 1.0), (-1.0, 1.0, -1.0), (-1.0, 1.0, 1.0), (1.0, -1.0, -1.0), (1.0, -1.0, 1.0), (1.0, 1.0, -1.0), (1.0, 1.0, 1.0), (-76.94, 3.209, -1.0), (-76.94, 3.209, 1.0), (-27.24, 3.196, -1.0), (-27.24, 3.196, 1.0), (-76.95, 3.149, -1.0), (-76.95, 3.149, 1.0), (-27.26, 3.137, -1.0), (-27.26, 3.137, 1.0), (-78.52, -1.001, -1.003), (-78.52, -1.001, 0.997), (-78.52, -0.7091, -1.003), (-78.52, -0.7091, 0.997), (-76.52, -1.001, -1.003), (-76.52, -1.001, 0.997), (-76.52, -0.7091, -1.003), (-76.52, -0.7091, 0.997), (-28.19, 2.21, -1.003), (-28.19, 2.21, 0.997), (-28.19, 3.139, -1.003), (-28.19, 3.139, 0.997), (-26.19, 2.21, -1.003), (-26.19, 2.21, 0.997), (-26.19, 3.139, -1.003), (-26.19, 3.139, 0.997), (-76.36, -1.036, 1.058), (-58.55, -1.036, 1.058), (-58.55, -0.2345, 1.048), (-76.36, -0.2345, 1.048), (-76.36, -1.037, 0.9898), (-58.55, -1.037, 0.9898), (-58.55, -0.2346, 0.98), (-76.36, -0.2346, 0.98), (-100.6, 0.7592, -1.0), (-100.6, 0.7592, 1.0), (-78.2, 0.7536, -1.0), (-78.2, 0.7536, 1.0), (-100.7, 0.6994, -1.0), (-100.7, 0.6994, 1.0), (-78.21, 0.6939, -1.0), (-78.21, 0.6939, 1.0), (-100.6, -0.9391, -1.0), (-100.6, -0.9391, 1.0), (-78.2, -0.9446, -1.0), (-78.2, -0.9446, 1.0), (-100.7, -0.9988, -1.0), (-100.7, -0.9988, 1.0), (-78.21, -1.004, -1.0), (-78.21, -1.004, 1.0), (-45.04, -1.036, 1.065), (-27.22, -1.036, 1.065), (-27.22, -0.2345, 1.055), (-45.04, -0.2345, 1.055), (-45.04, -1.037, 0.9967), (-27.22, -1.037, 0.9967), (-27.22, -0.2346, 0.9869), (-45.04, -0.2346, 0.9869), (-102.6, -1.03, 1.059), (-75.85, -1.03, 1.059), (-75.85, -0.2137, 1.049), (-102.6, -0.2137, 1.049), (-102.6, -1.03, 0.991), (-75.85, -1.03, 0.991), (-75.85, -0.2137, 0.981), (-102.6, -0.2137, 0.981), (-28.45, -1.037, 1.065), (0.8721, -1.037, 1.065), (0.8721, -0.2351, 1.055), (-28.45, -0.2351, 1.055), (-28.45, -1.037, 0.9967), (0.8721, -1.037, 0.9967), (0.8721, -0.2352, 0.9869), (-28.45, -0.2352, 0.9869), (-102.7, -0.2359, 1.048), (0.8766, -0.2359, 1.048), (0.8766, 3.247, 1.006), (-102.7, 3.247, 1.006), (-102.7, -0.236, 0.9802), (0.8766, -0.236, 0.9802), (0.8766, 3.247, 0.9374), (-102.7, 3.247, 0.9374), (-28.35, 1.64, -1.003), (-28.35, 1.64, 0.997), (-28.35, 1.912, -1.003), (-28.35, 1.912, 0.997), (-26.35, 1.64, -1.003), (-26.35, 1.64, 0.997), (-26.35, 1.912, -1.003), (-26.35, 1.912, 0.997), (-28.19, 2.21, -1.003), (-28.19, 2.21, 0.997), (-28.19, 3.139, -1.003), (-28.19, 3.139, 0.997), (-26.19, 2.21, -1.003), (-26.19, 2.21, 0.997), (-26.19, 3.139, -1.003), (-26.19, 3.139, 0.997), (-26.37, 1.7, -1.0), (-26.37, 1.7, 1.0), (-0.806, 1.694, -1.0), (-0.806, 1.694, 1.0), (-26.39, 1.64, -1.0), (-26.39, 1.64, 1.0), (-0.8247, 1.634, -1.0), (-0.8247, 1.634, 1.0), (-25.66, 0.9002, -1.0), (-25.66, 0.9002, 1.0), (-0.8536, 0.8941, -1.0), (-0.8536, 0.8941, 1.0), (-25.68, 0.8404, -1.0), (-25.68, 0.8404, 1.0), (-0.8723, 0.8343, -1.0), (-0.8723, 0.8343, 1.0), (-100.6, 1.6, -1.0), (-100.6, 1.6, 1.0), (-78.2, 1.594, -1.0), (-78.2, 1.594, 1.0), (-100.7, 1.54, -1.0), (-100.7, 1.54, 1.0), (-78.21, 1.535, -1.0), (-78.21, 1.535, 1.0), (-78.52, 1.534, -1.003), (-78.52, 1.534, 0.997), (-78.52, 2.346, -1.003), (-78.52, 2.346, 0.997), (-76.52, 1.534, -1.003), (-76.52, 1.534, 0.997), (-76.52, 2.346, -1.003), (-76.52, 2.346, 0.997), (-27.66, -0.02845, -1.003), (-27.66, -0.02845, 0.997), (-27.66, 0.9002, -1.003), (-27.66, 0.9002, 0.997), (-25.66, -0.02845, -1.003), (-25.66, -0.02845, 0.997), (-25.66, 0.9002, -1.003), (-25.66, 0.9002, 0.997), (-27.66, -1.012, -1.003), (-27.66, -1.012, 0.997), (-27.66, -0.5466, -1.003), (-27.66, -0.5466, 0.997), (-25.66, -1.012, -1.003), (-25.66, -1.012, 0.997), (-25.66, -0.5466, -1.003), (-25.66, -0.5466, 0.997), (-78.52, -0.4096, -1.003), (-78.52, -0.4096, 0.997), (-78.52, 0.7556, -1.003), (-78.52, 0.7556, 0.997), (-76.52, -0.4096, -1.003), (-76.52, -0.4096, 0.997), (-76.52, 0.7556, -1.003), (-76.52, 0.7556, 0.997), (-78.76, 2.653, -1.037), (-78.76, 2.653, 1.002), (-78.76, 3.206, -1.037), (-78.76, 3.206, 1.002), (-76.76, 2.653, -1.037), (-76.76, 2.653, 1.002), (-76.76, 3.206, -1.037), (-76.76, 3.206, 1.002), (-100.6, 3.213, -1.0), (-100.6, 3.213, 1.0), (-78.2, 3.208, -1.0), (-78.2, 3.208, 1.0), (-100.7, 3.154, -1.0), (-100.7, 3.154, 1.0), (-78.21, 3.148, -1.0), (-78.21, 3.148, 1.0), (-76.94, -0.9437, -1.0), (-76.94, -0.9437, 1.0), (-27.24, -0.956, -1.0), (-27.24, -0.956, 1.0), (-76.95, -1.003, -1.0), (-76.95, -1.003, 1.0), (-27.26, -1.016, -1.0), (-27.26, -1.016, 1.0), (-27.25, 3.197, -1.0), (-27.25, 3.197, 0.9996), (1.156, 3.19, -1.0), (1.156, 3.19, 0.9996), (-27.27, 3.138, -1.0), (-27.27, 3.138, 0.9996), (1.137, 3.131, -1.0), (1.137, 3.131, 0.9996), (-0.4179, -0.9973, -1.008), (-0.4179, -0.9973, 0.992), (-27.41, -1.003, -1.008), (-27.41, -1.003, 0.992), (-0.4347, -0.9376, -1.008), (-0.4347, -0.9376, 0.992), (-27.43, -0.9436, -1.008), (-27.43, -0.9436, 0.992), (-1.005, 0.996, -1.003), (-1.005, 0.996, 0.997), (-1.005, 3.19, -1.003), (-1.005, 3.19, 0.997), (0.9952, 0.996, -1.003), (0.9952, 0.996, 0.997), (0.9952, 3.19, -1.003), (0.9952, 3.19, 0.997), (-76.36, 3.185, -1.338), (-58.55, 3.185, -1.338), (-58.55, 2.412, -1.338), (-76.36, 2.412, -1.338), (-76.36, 3.185, -1.01), (-58.55, 3.185, -1.01), (-58.55, 2.412, -1.01), (-76.36, 2.412, -1.01), (-45.04, 3.185, -1.338), (-27.22, 3.185, -1.338), (-27.22, 2.412, -1.338), (-45.04, 2.412, -1.338), (-45.04, 3.185, -1.01), (-27.22, 3.185, -1.01), (-27.22, 2.412, -1.01), (-45.04, 2.412, -1.01), (-102.6, 3.179, -1.338), (-75.85, 3.179, -1.338), (-75.85, 2.392, -1.338), (-102.6, 2.392, -1.338), (-102.6, 3.179, -1.01), (-75.85, 3.179, -1.01), (-75.85, 2.392, -1.01), (-102.6, 2.392, -1.01), (-28.45, 3.185, -1.338), (0.8721, 3.185, -1.338), (0.8721, 2.412, -1.338), (-28.45, 2.412, -1.338), (-28.45, 3.185, -1.01), (0.8721, 3.185, -1.01), (0.8721, 2.412, -1.01), (-28.45, 2.412, -1.01), (-102.7, 2.413, -1.338), (0.8766, 2.413, -1.338), (0.8766, -0.9429, -1.338), (-102.7, -0.9429, -1.338), (-102.7, 2.413, -1.01), (0.8766, 2.413, -1.01), (0.8766, -0.9429, -1.01), (-102.7, -0.9429, -1.01), (-102.5, -1.0, -1.0), (-102.5, -1.0, 1.0), (-102.5, 1.0, -1.0), (-102.5, 1.0, 1.0), (-100.5, -1.0, -1.0), (-100.5, -1.0, 1.0), (-100.5, 1.0, -1.0), (-100.5, 1.0, 1.0), (-102.5, 0.996, -1.003), (-102.5, 0.996, 0.997), (-102.5, 3.19, -1.003), (-102.5, 3.19, 0.997), (-100.5, 0.996, -1.003), (-100.5, 0.996, 0.997), (-100.5, 3.19, -1.003), (-100.5, 3.19, 0.997)], [], [(1, 3, 2, 0), (3, 7, 6, 2), (7, 5, 4, 6), (5, 1, 0, 4), (0, 2, 6, 4), (5, 7, 3, 1), (9, 11, 10, 8), (11, 15, 14, 10), (15, 13, 12, 14), (13, 9, 8, 12), (8, 10, 14, 12), (13, 15, 11, 9), (17, 19, 18, 16), (19, 23, 22, 18), (23, 21, 20, 22), (21, 17, 16, 20), (16, 18, 22, 20), (21, 23, 19, 17), (25, 27, 26, 24), (27, 31, 30, 26), (31, 29, 28, 30), (29, 25, 24, 28), (24, 26, 30, 28), (29, 31, 27, 25), (32, 33, 34, 35), (36, 39, 38, 37), (32, 36, 37, 33), (33, 37, 38, 34), (34, 38, 39, 35), (36, 32, 35, 39), (41, 43, 42, 40), (43, 47, 46, 42), (47, 45, 44, 46), (45, 41, 40, 44), (40, 42, 46, 44), (45, 47, 43, 41), (49, 51, 50, 48), (51, 55, 54, 50), (55, 53, 52, 54), (53, 49, 48, 52), (48, 50, 54, 52), (53, 55, 51, 49), (56, 57, 58, 59), (60, 63, 62, 61), (56, 60, 61, 57), (57, 61, 62, 58), (58, 62, 63, 59), (60, 56, 59, 63), (64, 65, 66, 67), (68, 71, 70, 69), (64, 68, 69, 65), (65, 69, 70, 66), (66, 70, 71, 67), (68, 64, 67, 71), (72, 73, 74, 75), (76, 79, 78, 77), (72, 76, 77, 73), (73, 77, 78, 74), (74, 78, 79, 75), (76, 72, 75, 79), (80, 81, 82, 83), (84, 87, 86, 85), (80, 84, 85, 81), (81, 85, 86, 82), (82, 86, 87, 83), (84, 80, 83, 87), (89, 91, 90, 88), (91, 95, 94, 90), (95, 93, 92, 94), (93, 89, 88, 92), (88, 90, 94, 92), (93, 95, 91, 89), (97, 99, 98, 96), (99, 103, 102, 98), (103, 101, 100, 102), (101, 97, 96, 100), (96, 98, 102, 100), (101, 103, 99, 97), (105, 107, 106, 104), (107, 111, 110, 106), (111, 109, 108, 110), (109, 105, 104, 108), (104, 106, 110, 108), (109, 111, 107, 105), (113, 115, 114, 112), (115, 119, 118, 114), (119, 117, 116, 118), (117, 113, 112, 116), (112, 114, 118, 116), (117, 119, 115, 113), (121, 123, 122, 120), (123, 127, 126, 122), (127, 125, 124, 126), (125, 121, 120, 124), (120, 122, 126, 124), (125, 127, 123, 121), (129, 131, 130, 128), (131, 135, 134, 130), (135, 133, 132, 134), (133, 129, 128, 132), (128, 130, 134, 132), (133, 135, 131, 129), (137, 139, 138, 136), (139, 143, 142, 138), (143, 141, 140, 142), (141, 137, 136, 140), (136, 138, 142, 140), (141, 143, 139, 137), (145, 147, 146, 144), (147, 151, 150, 146), (151, 149, 148, 150), (149, 145, 144, 148), (144, 146, 150, 148), (149, 151, 147, 145), (153, 155, 154, 152), (155, 159, 158, 154), (159, 157, 156, 158), (157, 153, 152, 156), (152, 154, 158, 156), (157, 159, 155, 153), (161, 163, 162, 160), (163, 167, 166, 162), (167, 165, 164, 166), (165, 161, 160, 164), (160, 162, 166, 164), (165, 167, 163, 161), (169, 171, 170, 168), (171, 175, 174, 170), (175, 173, 172, 174), (173, 169, 168, 172), (168, 170, 174, 172), (173, 175, 171, 169), (177, 179, 178, 176), (179, 183, 182, 178), (183, 181, 180, 182), (181, 177, 176, 180), (176, 178, 182, 180), (181, 183, 179, 177), (185, 187, 186, 184), (187, 191, 190, 186), (191, 189, 188, 190), (189, 185, 184, 188), (184, 186, 190, 188), (189, 191, 187, 185), (193, 195, 194, 192), (195, 199, 198, 194), (199, 197, 196, 198), (197, 193, 192, 196), (192, 194, 198, 196), (197, 199, 195, 193), (201, 203, 202, 200), (203, 207, 206, 202), (207, 205, 204, 206), (205, 201, 200, 204), (200, 202, 206, 204), (205, 207, 203, 201), (208, 209, 210, 211), (212, 215, 214, 213), (208, 212, 213, 209), (209, 213, 214, 210), (210, 214, 215, 211), (212, 208, 211, 215), (216, 217, 218, 219), (220, 223, 222, 221), (216, 220, 221, 217), (217, 221, 222, 218), (218, 222, 223, 219), (220, 216, 219, 223), (224, 225, 226, 227), (228, 231, 230, 229), (224, 228, 229, 225), (225, 229, 230, 226), (226, 230, 231, 227), (228, 224, 227, 231), (232, 233, 234, 235), (236, 239, 238, 237), (232, 236, 237, 233), (233, 237, 238, 234), (234, 238, 239, 235), (236, 232, 235, 239), (240, 241, 242, 243), (244, 247, 246, 245), (240, 244, 245, 241), (241, 245, 246, 242), (242, 246, 247, 243), (244, 240, 243, 247), (249, 251, 250, 248), (251, 255, 254, 250), (255, 253, 252, 254), (253, 249, 248, 252), (248, 250, 254, 252), (253, 255, 251, 249), (257, 259, 258, 256), (259, 263, 262, 258), (263, 261, 260, 262), (261, 257, 256, 260), (256, 258, 262, 260), (261, 263, 259, 257)])
me_cube_207.polygons.foreach_set('material_index', [0, 0, 0, 0, 0, 0, 0, 0, 0, 0, 0, 0, 0, 0, 0, 0, 0, 0, 0, 0, 0, 0, 0, 0, 0, 0, 0, 0, 0, 0, 0, 0, 0, 0, 0, 0, 0, 0, 0, 0, 0, 0, 1, 1, 1, 1, 1, 1, 2, 2, 2, 2, 2, 2, 3, 3, 3, 3, 3, 3, 4, 4, 4, 4, 4, 4, 4, 4, 4, 4, 4, 4, 4, 4, 4, 4, 4, 4, 4, 4, 4, 4, 4, 4, 4, 4, 4, 4, 4, 4, 4, 4, 4, 4, 4, 4, 4, 4, 4, 4, 4, 4, 4, 4, 4, 4, 4, 4, 4, 4, 4, 4, 4, 4, 4, 4, 4, 4, 4, 4, 4, 4, 4, 4, 4, 4, 4, 4, 4, 4, 4, 4, 4, 4, 4, 4, 4, 4, 4, 4, 4, 4, 4, 4, 4, 4, 4, 4, 4, 4, 4, 4, 4, 4, 4, 4, 5, 5, 5, 5, 5, 5, 6, 6, 6, 6, 6, 6, 7, 7, 7, 7, 7, 7, 8, 8, 8, 8, 8, 8, 9, 9, 9, 9, 9, 9, 9, 9, 9, 9, 9, 9, 9, 9, 9, 9, 9, 9])
me_cube_207.materials.append(mat_material_014)
me_cube_207.materials.append(mat_material_013)
me_cube_207.materials.append(mat_material_012)
me_cube_207.materials.append(mat_material_011)
me_cube_207.materials.append(mat_material_001)
me_cube_207.materials.append(mat_material_010)
me_cube_207.materials.append(mat_material_009)
me_cube_207.materials.append(mat_material_008)
me_cube_207.materials.append(mat_material_007)
me_cube_207.materials.append(mat_material_006)
me_cube_207.use_remesh_preserve_volume = False
me_cube_207.use_remesh_preserve_attributes = False
me_cube_207.use_mirror_vertex_groups = False
me_cube_207.update()
me_cube_191 = bpy.data.meshes.new('Cube.191')
me_cube_191.from_pydata([(-1.0, -1.0, -1.0), (-1.0, -1.0, 1.0), (-1.0, 1.0, -1.0), (-1.0, 1.0, 1.0), (1.0, -1.0, -1.0), (1.0, -1.0, 1.0), (1.0, 1.0, -1.0), (1.0, 1.0, 1.0), (0.853, -1.0, -3.054), (0.853, -1.0, -1.054), (0.853, 1.0, -3.054), (0.853, 1.0, -1.054), (2.853, -1.0, -3.054), (2.853, -1.0, -1.054), (2.853, 1.0, -3.054), (2.853, 1.0, -1.054), (2.395, -1.0, -5.077), (2.395, -1.0, -3.077), (2.395, 1.0, -5.077), (2.395, 1.0, -3.077), (4.395, -1.0, -5.077), (4.395, -1.0, -3.077), (4.395, 1.0, -5.077), (4.395, 1.0, -3.077), (4.248, -1.0, -7.132), (4.248, -1.0, -5.132), (4.248, 1.0, -7.132), (4.248, 1.0, -5.132), (6.248, -1.0, -7.132), (6.248, -1.0, -5.132), (6.248, 1.0, -7.132), (6.248, 1.0, -5.132)], [], [(1, 3, 2, 0), (3, 7, 6, 2), (7, 5, 4, 6), (5, 1, 0, 4), (0, 2, 6, 4), (5, 7, 3, 1), (9, 11, 10, 8), (11, 15, 14, 10), (15, 13, 12, 14), (13, 9, 8, 12), (8, 10, 14, 12), (13, 15, 11, 9), (17, 19, 18, 16), (19, 23, 22, 18), (23, 21, 20, 22), (21, 17, 16, 20), (16, 18, 22, 20), (21, 23, 19, 17), (25, 27, 26, 24), (27, 31, 30, 26), (31, 29, 28, 30), (29, 25, 24, 28), (24, 26, 30, 28), (29, 31, 27, 25)])
me_cube_191.use_remesh_preserve_volume = False
me_cube_191.use_remesh_preserve_attributes = False
me_cube_191.use_mirror_vertex_groups = False
me_cube_191.update()
me_cube_134 = bpy.data.meshes.new('Cube.134')
me_cube_134.from_pydata([(-6.248, -1.0, 5.132), (-6.248, -1.0, 7.132), (-6.248, 1.0, 5.132), (-6.248, 1.0, 7.132), (-4.248, -1.0, 5.132), (-4.248, -1.0, 7.132), (-4.248, 1.0, 5.132), (-4.248, 1.0, 7.132), (-4.395, -1.0, 3.077), (-4.395, -1.0, 5.077), (-4.395, 1.0, 3.077), (-4.395, 1.0, 5.077), (-2.395, -1.0, 3.077), (-2.395, -1.0, 5.077), (-2.395, 1.0, 3.077), (-2.395, 1.0, 5.077), (-2.853, -1.0, 1.054), (-2.853, -1.0, 3.054), (-2.853, 1.0, 1.054), (-2.853, 1.0, 3.054), (-0.853, -1.0, 1.054), (-0.853, -1.0, 3.054), (-0.853, 1.0, 1.054), (-0.853, 1.0, 3.054), (-1.0, -1.0, -1.0), (-1.0, -1.0, 1.0), (-1.0, 1.0, -1.0), (-1.0, 1.0, 1.0), (1.0, -1.0, -1.0), (1.0, -1.0, 1.0), (1.0, 1.0, -1.0), (1.0, 1.0, 1.0)], [], [(1, 3, 2, 0), (3, 7, 6, 2), (7, 5, 4, 6), (5, 1, 0, 4), (0, 2, 6, 4), (5, 7, 3, 1), (9, 11, 10, 8), (11, 15, 14, 10), (15, 13, 12, 14), (13, 9, 8, 12), (8, 10, 14, 12), (13, 15, 11, 9), (17, 19, 18, 16), (19, 23, 22, 18), (23, 21, 20, 22), (21, 17, 16, 20), (16, 18, 22, 20), (21, 23, 19, 17), (25, 27, 26, 24), (27, 31, 30, 26), (31, 29, 28, 30), (29, 25, 24, 28), (24, 26, 30, 28), (29, 31, 27, 25)])
me_cube_134.use_remesh_preserve_volume = False
me_cube_134.use_remesh_preserve_attributes = False
me_cube_134.use_mirror_vertex_groups = False
me_cube_134.update()
me_cube_113 = bpy.data.meshes.new('Cube.113')
me_cube_113.from_pydata([(-6.248, -1.0, 5.132), (-6.248, -1.0, 7.132), (-6.248, 1.0, 5.132), (-6.248, 1.0, 7.132), (-4.248, -1.0, 5.132), (-4.248, -1.0, 7.132), (-4.248, 1.0, 5.132), (-4.248, 1.0, 7.132), (-4.395, -1.0, 3.077), (-4.395, -1.0, 5.077), (-4.395, 1.0, 3.077), (-4.395, 1.0, 5.077), (-2.395, -1.0, 3.077), (-2.395, -1.0, 5.077), (-2.395, 1.0, 3.077), (-2.395, 1.0, 5.077), (-2.853, -1.0, 1.054), (-2.853, -1.0, 3.054), (-2.853, 1.0, 1.054), (-2.853, 1.0, 3.054), (-0.853, -1.0, 1.054), (-0.853, -1.0, 3.054), (-0.853, 1.0, 1.054), (-0.853, 1.0, 3.054), (-1.0, -1.0, -1.0), (-1.0, -1.0, 1.0), (-1.0, 1.0, -1.0), (-1.0, 1.0, 1.0), (1.0, -1.0, -1.0), (1.0, -1.0, 1.0), (1.0, 1.0, -1.0), (1.0, 1.0, 1.0)], [], [(1, 3, 2, 0), (3, 7, 6, 2), (7, 5, 4, 6), (5, 1, 0, 4), (0, 2, 6, 4), (5, 7, 3, 1), (9, 11, 10, 8), (11, 15, 14, 10), (15, 13, 12, 14), (13, 9, 8, 12), (8, 10, 14, 12), (13, 15, 11, 9), (17, 19, 18, 16), (19, 23, 22, 18), (23, 21, 20, 22), (21, 17, 16, 20), (16, 18, 22, 20), (21, 23, 19, 17), (25, 27, 26, 24), (27, 31, 30, 26), (31, 29, 28, 30), (29, 25, 24, 28), (24, 26, 30, 28), (29, 31, 27, 25)])
me_cube_113.use_remesh_preserve_volume = False
me_cube_113.use_remesh_preserve_attributes = False
me_cube_113.use_mirror_vertex_groups = False
me_cube_113.update()
me_cube_073 = bpy.data.meshes.new('Cube.073')
me_cube_073.from_pydata([(1.0, 1.0, -1.0), (1.0, -1.0, -1.0), (-1.0, -1.0, -1.0), (-1.0, 1.0, -1.0), (1.0, 1.0, 1.0), (1.0, -1.0, 1.0), (-1.0, -1.0, 1.0), (-1.0, 1.0, 1.0), (1.46, -0.4335, -1.0), (1.46, -0.9999, -1.0), (0.9995, -0.9999, -1.0), (0.9995, -0.4335, -1.0), (1.46, -0.4335, 1.0), (1.46, -0.9999, 1.0), (0.9995, -0.9999, 1.0), (0.9995, -0.4335, 1.0), (1.459, 0.9989, -1.0), (1.459, 0.4822, -1.0), (0.9838, 0.4822, -1.0), (0.9838, 0.9989, -1.0), (1.459, 0.9989, 1.0), (1.459, 0.4822, 1.0), (0.9838, 0.4822, 1.0), (0.9838, 0.9989, 1.0), (1.46, -0.1131, -1.0), (1.46, -0.4572, -1.0), (0.9992, -0.4572, -1.0), (0.9992, -0.1131, -1.0), (1.46, -0.1131, 1.0), (1.46, -0.4572, 1.0), (0.9992, -0.4572, 1.0), (0.9992, -0.1131, 1.0), (1.46, 0.4919, -1.0), (1.46, 0.1479, -1.0), (0.9992, 0.1479, -1.0), (0.9992, 0.4919, -1.0), (1.46, 0.4919, 1.0), (1.46, 0.1479, 1.0), (0.9992, 0.1479, 1.0), (0.9992, 0.4919, 1.0), (-1.034, -0.9638, 1.063), (-1.034, -0.9637, 13.28), (0.1578, -0.9638, 1.063), (0.1578, -0.9638, 13.28), (-1.034, -1.002, 1.063), (-1.034, -1.002, 13.28), (0.1578, -1.002, 1.063), (0.1578, -1.002, 13.28), (0.1555, -0.9637, 1.045), (0.1555, -0.9637, 13.26), (1.463, -0.9637, 1.045), (1.463, -0.9637, 13.26), (0.1555, -1.002, 1.045), (0.1555, -1.002, 13.26), (1.463, -1.002, 1.045), (1.463, -1.002, 13.26), (-1.032, -0.975, 1.014), (-1.032, -0.975, 13.23), (-1.036, -0.4535, 1.014), (-1.036, -0.4535, 13.23), (-0.9968, -0.9747, 1.014), (-0.9968, -0.9747, 13.23), (-1.0, -0.4532, 1.014), (-1.0, -0.4532, 13.23), (1.467, -0.4566, 1.061), (1.467, -0.4566, 13.27), (1.463, -1.005, 1.061), (1.463, -1.005, 13.27), (1.432, -0.4562, 1.061), (1.432, -0.4562, 13.27), (1.427, -1.005, 1.061), (1.427, -1.005, 13.27), (-1.034, 0.9962, 1.063), (-1.034, 0.9962, 13.28), (0.1578, 0.9962, 1.063), (0.1578, 0.9962, 13.28), (-1.034, 0.9575, 1.063), (-1.034, 0.9575, 13.28), (0.1578, 0.9575, 1.063), (0.1578, 0.9575, 13.28), (0.1555, 0.9963, 1.045), (0.1555, 0.9963, 13.26), (1.463, 0.9963, 1.045), (1.463, 0.9963, 13.26), (0.1555, 0.9576, 1.045), (0.1555, 0.9576, 13.26), (1.463, 0.9576, 1.045), (1.463, 0.9576, 13.26), (-0.9977, 0.961, 1.063), (-0.9977, 0.961, 13.28), (-1.001, 0.5275, 1.063), (-1.001, 0.5275, 13.28), (-1.033, 0.9613, 1.063), (-1.033, 0.9613, 13.28), (-1.037, 0.5278, 1.063), (-1.037, 0.5278, 13.28), (-1.0, 0.5031, 1.063), (-1.0, 0.5031, 13.28), (-1.008, -0.4569, 1.063), (-1.008, -0.4569, 13.28), (-1.036, 0.5035, 1.063), (-1.036, 0.5035, 13.28), (-1.043, -0.4565, 1.063), (-1.043, -0.4565, 13.28), (1.477, 0.961, 1.063), (1.477, 0.961, 13.28), (1.473, 0.5275, 1.063), (1.473, 0.5275, 13.28), (1.441, 0.9613, 1.063), (1.441, 0.9613, 13.28), (1.438, 0.5278, 1.063), (1.438, 0.5278, 13.28), (1.474, 0.5031, 1.063), (1.474, 0.5031, 13.28), (1.467, -0.4569, 1.063), (1.467, -0.4569, 13.28), (1.438, 0.5035, 1.063), (1.438, 0.5035, 13.28), (1.431, -0.4565, 1.063), (1.431, -0.4565, 13.28), (-1.035, 0.5337, 1.045), (-1.035, 0.5337, 13.26), (-0.8607, 0.5337, 1.045), (-0.8607, 0.5337, 13.26), (-1.035, 0.4951, 1.045), (-1.035, 0.4951, 13.26), (-0.8607, 0.4951, 1.045), (-0.8607, 0.4951, 13.26), (-0.6822, 0.5337, 1.045), (-0.6822, 0.5337, 13.26), (0.01216, 0.5337, 1.045), (0.01216, 0.5337, 13.26), (-0.6822, 0.4951, 1.045), (-0.6822, 0.4951, 13.26), (0.01216, 0.4951, 1.045), (0.01216, 0.4951, 13.26), (-1.041, -0.4488, 1.045), (-1.041, -0.4488, 13.26), (-0.7638, -0.4488, 1.045), (-0.7638, -0.4488, 13.26), (-1.041, -0.4875, 1.045), (-1.041, -0.4875, 13.26), (-0.7638, -0.4875, 1.045), (-0.7638, -0.4875, 13.26), (-0.4551, -0.4488, 1.045), (-0.4551, -0.4488, 13.26), (0.09838, -0.4488, 1.045), (0.09838, -0.4488, 13.26), (-0.4551, -0.4875, 1.045), (-0.4551, -0.4875, 13.26), (0.09838, -0.4875, 1.045), (0.09838, -0.4875, 13.26), (0.4726, 0.5371, 0.9735), (0.4726, 0.5371, 12.89), (1.474, 0.5371, 0.9735), (1.474, 0.5371, 12.89), (0.4726, 0.4918, 0.9735), (0.4726, 0.4918, 12.89), (1.474, 0.4918, 0.9735), (1.474, 0.4918, 12.89), (0.01431, 0.961, 1.063), (0.01431, 0.961, 13.28), (0.01101, 0.5275, 1.063), (0.01101, 0.5275, 13.28), (-0.0213, 0.9613, 1.063), (-0.0213, 0.9613, 13.28), (-0.0246, 0.5278, 1.063), (-0.0246, 0.5278, 13.28), (0.5154, 0.961, 1.063), (0.5154, 0.961, 13.28), (0.5121, 0.5275, 1.063), (0.5121, 0.5275, 13.28), (0.4798, 0.9613, 1.063), (0.4798, 0.9613, 13.28), (0.4765, 0.5278, 1.063), (0.4765, 0.5278, 13.28), (0.09835, -0.4874, 1.063), (0.09835, -0.4874, 13.28), (0.0947, -0.9666, 1.063), (0.0947, -0.9666, 13.28), (0.06274, -0.487, 1.063), (0.06274, -0.487, 13.28), (0.05909, -0.9662, 1.063), (0.05909, -0.9662, 13.28), (-0.2259, -0.7963, 1.063), (-0.2259, -0.7963, 13.28), (-0.2272, -0.9653, 1.063), (-0.2272, -0.9653, 13.28), (-0.2615, -0.796, 1.063), (-0.2615, -0.796, 13.28), (-0.2628, -0.965, 1.063), (-0.2628, -0.965, 13.28), (-0.2259, -0.4857, 1.063), (-0.2259, -0.4857, 13.28), (-0.2272, -0.6547, 1.063), (-0.2272, -0.6547, 13.28), (-0.2615, -0.4853, 1.063), (-0.2615, -0.4853, 13.28), (-0.2628, -0.6544, 1.063), (-0.2628, -0.6544, 13.28), (0.5751, -0.4737, 1.063), (0.5751, -0.4737, 13.28), (0.5713, -0.9675, 1.063), (0.5713, -0.9675, 13.28), (0.5395, -0.4733, 1.063), (0.5395, -0.4733, 13.28), (0.5357, -0.9671, 1.063), (0.5357, -0.9671, 13.28), (0.879, -0.4386, 1.045), (0.879, -0.4386, 13.26), (1.432, -0.4386, 1.045), (1.432, -0.4386, 13.26), (0.879, -0.4772, 1.045), (0.879, -0.4772, 13.26), (1.432, -0.4772, 1.045), (1.432, -0.4772, 13.26), (0.5395, -0.4355, 1.045), (0.5395, -0.4355, 13.26), (0.7011, -0.4355, 1.045), (0.7011, -0.4355, 13.26), (0.5395, -0.4741, 1.045), (0.5395, -0.4741, 13.26), (0.7011, -0.4741, 1.045), (0.7011, -0.4741, 13.26), (-0.5787, 1.0, 13.57), (-0.5787, -1.0, 13.57), (1.497, -1.0, 13.31), (1.497, 1.0, 13.31), (-0.5787, 1.0, 13.16), (-0.5787, -1.0, 13.16), (1.497, -1.0, 12.89), (1.497, 1.0, 12.89), (-1.056, -0.4335, 13.66), (-1.056, -0.9999, 13.66), (-0.5782, -0.9999, 13.6), (-0.5782, -0.4335, 13.6), (-1.056, -0.4335, 13.24), (-1.056, -0.9999, 13.24), (-0.5782, -0.9999, 13.18), (-0.5782, -0.4335, 13.18), (-1.052, 0.9989, 13.63), (-1.052, 0.4822, 13.63), (-0.5654, 0.4822, 13.57), (-0.5654, 0.9989, 13.57), (-1.052, 0.9989, 13.21), (-1.052, 0.4822, 13.21), (-0.5655, 0.4822, 13.15), (-0.5655, 0.9989, 13.15), (-1.056, -0.1131, 13.66), (-1.056, -0.4572, 13.66), (-0.5778, -0.4572, 13.6), (-0.5778, -0.1131, 13.6), (-1.056, -0.1131, 13.24), (-1.056, -0.4572, 13.24), (-0.5779, -0.4572, 13.18), (-0.5779, -0.1131, 13.18), (-1.056, 0.4919, 13.64), (-1.056, 0.1479, 13.64), (-0.5778, 0.1479, 13.58), (-0.5778, 0.4919, 13.58), (-1.056, 0.4919, 13.22), (-1.056, 0.1479, 13.22), (-0.5779, 0.1479, 13.16), (-0.5779, 0.4919, 13.16)], [], [(0, 1, 2, 3), (4, 7, 6, 5), (0, 4, 5, 1), (1, 5, 6, 2), (2, 6, 7, 3), (4, 0, 3, 7), (8, 9, 10, 11), (12, 15, 14, 13), (8, 12, 13, 9), (9, 13, 14, 10), (10, 14, 15, 11), (12, 8, 11, 15), (16, 17, 18, 19), (20, 23, 22, 21), (16, 20, 21, 17), (17, 21, 22, 18), (18, 22, 23, 19), (20, 16, 19, 23), (24, 25, 26, 27), (28, 31, 30, 29), (24, 28, 29, 25), (25, 29, 30, 26), (26, 30, 31, 27), (28, 24, 27, 31), (32, 33, 34, 35), (36, 39, 38, 37), (32, 36, 37, 33), (33, 37, 38, 34), (34, 38, 39, 35), (36, 32, 35, 39), (41, 43, 42, 40), (43, 47, 46, 42), (47, 45, 44, 46), (45, 41, 40, 44), (40, 42, 46, 44), (45, 47, 43, 41), (49, 51, 50, 48), (51, 55, 54, 50), (55, 53, 52, 54), (53, 49, 48, 52), (48, 50, 54, 52), (53, 55, 51, 49), (57, 59, 58, 56), (59, 63, 62, 58), (63, 61, 60, 62), (61, 57, 56, 60), (56, 58, 62, 60), (61, 63, 59, 57), (65, 67, 66, 64), (67, 71, 70, 66), (71, 69, 68, 70), (69, 65, 64, 68), (64, 66, 70, 68), (69, 71, 67, 65), (73, 75, 74, 72), (75, 79, 78, 74), (79, 77, 76, 78), (77, 73, 72, 76), (72, 74, 78, 76), (77, 79, 75, 73), (81, 83, 82, 80), (83, 87, 86, 82), (87, 85, 84, 86), (85, 81, 80, 84), (80, 82, 86, 84), (85, 87, 83, 81), (89, 91, 90, 88), (91, 95, 94, 90), (95, 93, 92, 94), (93, 89, 88, 92), (88, 90, 94, 92), (93, 95, 91, 89), (97, 99, 98, 96), (99, 103, 102, 98), (103, 101, 100, 102), (101, 97, 96, 100), (96, 98, 102, 100), (101, 103, 99, 97), (105, 107, 106, 104), (107, 111, 110, 106), (111, 109, 108, 110), (109, 105, 104, 108), (104, 106, 110, 108), (109, 111, 107, 105), (113, 115, 114, 112), (115, 119, 118, 114), (119, 117, 116, 118), (117, 113, 112, 116), (112, 114, 118, 116), (117, 119, 115, 113), (121, 123, 122, 120), (123, 127, 126, 122), (127, 125, 124, 126), (125, 121, 120, 124), (120, 122, 126, 124), (125, 127, 123, 121), (129, 131, 130, 128), (131, 135, 134, 130), (135, 133, 132, 134), (133, 129, 128, 132), (128, 130, 134, 132), (133, 135, 131, 129), (137, 139, 138, 136), (139, 143, 142, 138), (143, 141, 140, 142), (141, 137, 136, 140), (136, 138, 142, 140), (141, 143, 139, 137), (145, 147, 146, 144), (147, 151, 150, 146), (151, 149, 148, 150), (149, 145, 144, 148), (144, 146, 150, 148), (149, 151, 147, 145), (153, 155, 154, 152), (155, 159, 158, 154), (159, 157, 156, 158), (157, 153, 152, 156), (152, 154, 158, 156), (157, 159, 155, 153), (161, 163, 162, 160), (163, 167, 166, 162), (167, 165, 164, 166), (165, 161, 160, 164), (160, 162, 166, 164), (165, 167, 163, 161), (169, 171, 170, 168), (171, 175, 174, 170), (175, 173, 172, 174), (173, 169, 168, 172), (168, 170, 174, 172), (173, 175, 171, 169), (177, 179, 178, 176), (179, 183, 182, 178), (183, 181, 180, 182), (181, 177, 176, 180), (176, 178, 182, 180), (181, 183, 179, 177), (185, 187, 186, 184), (187, 191, 190, 186), (191, 189, 188, 190), (189, 185, 184, 188), (184, 186, 190, 188), (189, 191, 187, 185), (193, 195, 194, 192), (195, 199, 198, 194), (199, 197, 196, 198), (197, 193, 192, 196), (192, 194, 198, 196), (197, 199, 195, 193), (201, 203, 202, 200), (203, 207, 206, 202), (207, 205, 204, 206), (205, 201, 200, 204), (200, 202, 206, 204), (205, 207, 203, 201), (209, 211, 210, 208), (211, 215, 214, 210), (215, 213, 212, 214), (213, 209, 208, 212), (208, 210, 214, 212), (213, 215, 211, 209), (217, 219, 218, 216), (219, 223, 222, 218), (223, 221, 220, 222), (221, 217, 216, 220), (216, 218, 222, 220), (221, 223, 219, 217), (224, 225, 226, 227), (228, 231, 230, 229), (224, 228, 229, 225), (225, 229, 230, 226), (226, 230, 231, 227), (228, 224, 227, 231), (232, 233, 234, 235), (236, 239, 238, 237), (232, 236, 237, 233), (233, 237, 238, 234), (234, 238, 239, 235), (236, 232, 235, 239), (240, 241, 242, 243), (244, 247, 246, 245), (240, 244, 245, 241), (241, 245, 246, 242), (242, 246, 247, 243), (244, 240, 243, 247), (248, 249, 250, 251), (252, 255, 254, 253), (248, 252, 253, 249), (249, 253, 254, 250), (250, 254, 255, 251), (252, 248, 251, 255), (256, 257, 258, 259), (260, 263, 262, 261), (256, 260, 261, 257), (257, 261, 262, 258), (258, 262, 263, 259), (260, 256, 259, 263)])
me_cube_073.polygons.foreach_set('material_index', [0, 0, 0, 0, 0, 0, 1, 1, 1, 1, 1, 1, 2, 2, 2, 2, 2, 2, 3, 3, 3, 3, 3, 3, 4, 4, 4, 4, 4, 4, 4, 4, 4, 4, 4, 4, 4, 4, 4, 4, 4, 4, 4, 4, 4, 4, 4, 4, 4, 4, 4, 4, 4, 4, 4, 4, 4, 4, 4, 4, 4, 4, 4, 4, 4, 4, 4, 4, 4, 4, 4, 4, 4, 4, 4, 4, 4, 4, 4, 4, 4, 4, 4, 4, 4, 4, 4, 4, 4, 4, 4, 4, 4, 4, 4, 4, 4, 4, 4, 4, 4, 4, 4, 4, 4, 4, 4, 4, 4, 4, 4, 4, 4, 4, 4, 4, 4, 4, 4, 4, 4, 4, 4, 4, 4, 4, 4, 4, 4, 4, 4, 4, 4, 4, 4, 4, 4, 4, 4, 4, 4, 4, 4, 4, 4, 4, 4, 4, 4, 4, 4, 4, 4, 4, 4, 4, 4, 4, 4, 4, 4, 4, 4, 4, 4, 4, 4, 4, 5, 5, 5, 5, 5, 5, 6, 6, 6, 6, 6, 6, 7, 7, 7, 7, 7, 7, 8, 8, 8, 8, 8, 8, 9, 9, 9, 9, 9, 9])
me_cube_073.materials.append(mat_material_006)
me_cube_073.materials.append(mat_material_007)
me_cube_073.materials.append(mat_material_008)
me_cube_073.materials.append(mat_material_009)
me_cube_073.materials.append(mat_material_010)
me_cube_073.materials.append(mat_material_001)
me_cube_073.materials.append(mat_material_011)
me_cube_073.materials.append(mat_material_012)
me_cube_073.materials.append(mat_material_013)
me_cube_073.materials.append(mat_material_014)
me_cube_073.use_remesh_preserve_volume = False
me_cube_073.use_remesh_preserve_attributes = False
me_cube_073.use_mirror_vertex_groups = False
me_cube_073.update()
me_cube_069 = bpy.data.meshes.new('Cube.069')
me_cube_069.from_pydata([(-1.0, -1.0, -1.0), (-1.0, -1.0, 1.0), (-1.0, 1.0, -1.0), (-1.0, 1.0, 1.0), (1.0, -1.0, -1.0), (1.0, -1.0, 1.0), (1.0, 1.0, -1.0), (1.0, 1.0, 1.0)], [], [(1, 3, 2, 0), (3, 7, 6, 2), (7, 5, 4, 6), (5, 1, 0, 4), (0, 2, 6, 4), (5, 7, 3, 1)])
me_cube_069.use_remesh_preserve_volume = False
me_cube_069.use_remesh_preserve_attributes = False
me_cube_069.use_mirror_vertex_groups = False
me_cube_069.update()
me_cube_029 = bpy.data.meshes.new('Cube.029')
me_cube_029.from_pydata([(-6.248, -1.0, 5.132), (-6.248, -1.0, 7.132), (-6.248, 1.0, 5.132), (-6.248, 1.0, 7.132), (-4.248, -1.0, 5.132), (-4.248, -1.0, 7.132), (-4.248, 1.0, 5.132), (-4.248, 1.0, 7.132), (-4.395, -1.0, 3.077), (-4.395, -1.0, 5.077), (-4.395, 1.0, 3.077), (-4.395, 1.0, 5.077), (-2.395, -1.0, 3.077), (-2.395, -1.0, 5.077), (-2.395, 1.0, 3.077), (-2.395, 1.0, 5.077), (-2.853, -1.0, 1.054), (-2.853, -1.0, 3.054), (-2.853, 1.0, 1.054), (-2.853, 1.0, 3.054), (-0.853, -1.0, 1.054), (-0.853, -1.0, 3.054), (-0.853, 1.0, 1.054), (-0.853, 1.0, 3.054), (-1.0, -1.0, -1.0), (-1.0, -1.0, 1.0), (-1.0, 1.0, -1.0), (-1.0, 1.0, 1.0), (1.0, -1.0, -1.0), (1.0, -1.0, 1.0), (1.0, 1.0, -1.0), (1.0, 1.0, 1.0)], [], [(1, 3, 2, 0), (3, 7, 6, 2), (7, 5, 4, 6), (5, 1, 0, 4), (0, 2, 6, 4), (5, 7, 3, 1), (9, 11, 10, 8), (11, 15, 14, 10), (15, 13, 12, 14), (13, 9, 8, 12), (8, 10, 14, 12), (13, 15, 11, 9), (17, 19, 18, 16), (19, 23, 22, 18), (23, 21, 20, 22), (21, 17, 16, 20), (16, 18, 22, 20), (21, 23, 19, 17), (25, 27, 26, 24), (27, 31, 30, 26), (31, 29, 28, 30), (29, 25, 24, 28), (24, 26, 30, 28), (29, 31, 27, 25)])
me_cube_029.use_remesh_preserve_volume = False
me_cube_029.use_remesh_preserve_attributes = False
me_cube_029.use_mirror_vertex_groups = False
me_cube_029.update()
me_cube_030 = bpy.data.meshes.new('Cube.030')
me_cube_030.from_pydata([(-4.257, -0.8516, 59.11), (-4.252, -0.8516, 0.4562), (-4.243, 0.8439, 59.11), (-4.238, 0.8439, 0.4582), (-4.406, -0.8505, 59.09), (-4.401, -0.8505, 0.4347), (-4.392, 0.845, 59.09), (-4.387, 0.845, 0.4367), (-9.504, 0.9814, 57.69), (-9.499, 0.9814, -0.9582), (-9.487, -0.9564, 57.7), (-9.481, -0.9564, -0.9557), (-9.355, 0.9826, 57.71), (-9.35, 0.9826, -0.9366), (-9.338, -0.9551, 57.72), (-9.332, -0.9551, -0.9341), (-4.014, -0.809, 58.56), (-4.009, -0.809, -0.08734), (-9.487, -0.809, 57.77), (-9.481, -0.809, -0.8786), (-4.014, -0.9454, 58.56), (-4.009, -0.9454, -0.08734), (-9.487, -0.9454, 57.77), (-9.481, -0.9454, -0.8786), (-4.235, 0.9784, 59.11), (-4.23, 0.9784, 0.4594), (-5.428, 0.9784, 58.94), (-5.422, 0.9784, 0.287), (-4.235, 0.842, 59.11), (-4.23, 0.842, 0.4594), (-5.428, 0.842, 58.94), (-5.422, 0.842, 0.287), (-6.395, 0.9611, 58.41), (-6.389, 0.9611, -0.2425), (-9.376, 0.9611, 57.98), (-9.37, 0.9611, -0.6735), (-6.395, 0.8247, 58.41), (-6.389, 0.8247, -0.2425), (-9.376, 0.8247, 57.98), (-9.37, 0.8247, -0.6735), (-7.55, 6.116, 67.87), (-7.55, -0.9455, 67.87), (0.82, -0.9455, 69.08), (0.82, 6.116, 69.08), (-7.549, 6.116, 58.27), (-7.549, -0.9455, 58.27), (0.8209, -0.9455, 59.48), (0.8209, 6.116, 59.48), (-1.199, 0.9769, 59.15), (-1.194, 0.9769, 0.4973), (-2.391, 0.9769, 58.98), (-2.386, 0.9769, 0.3249), (-1.199, 0.8405, 59.15), (-1.194, 0.8405, 0.4973), (-2.391, 0.8405, 58.98), (-2.386, 0.8405, 0.3249), (0.9659, 0.993, 59.43), (0.9713, 0.993, 0.7795), (-0.2262, 0.993, 59.26), (-0.2208, 0.993, 0.6072), (0.9659, 0.8566, 59.43), (0.9713, 0.8566, 0.7795), (-0.2262, 0.8566, 59.26), (-0.2208, 0.8566, 0.6072), (0.9633, -0.8093, 59.19), (0.9687, -0.8093, 0.5438), (-4.024, -0.8093, 58.47), (-4.019, -0.8093, -0.1774), (0.9633, -0.9457, 59.19), (0.9687, -0.9457, 0.5438), (-4.024, -0.9457, 58.47), (-4.019, -0.9457, -0.1774), (-2.543, 0.9768, 58.69), (-2.537, 0.9768, 0.03687), (-2.527, -0.8187, 58.69), (-2.521, -0.8187, 0.03921), (-2.394, 0.9781, 58.71), (-2.388, 0.9781, 0.05842), (-2.378, -0.8175, 58.71), (-2.372, -0.8175, 0.06076), (0.9566, -0.849, 59.43), (0.962, -0.849, 0.7782), (0.9715, 0.9922, 59.43), (0.977, 0.9922, 0.7804), (0.8076, -0.8479, 59.41), (0.813, -0.8479, 0.7567), (0.8225, 0.9934, 59.41), (0.828, 0.9934, 0.7588), (0.9633, 6.111, 59.19), (0.9687, 6.111, 0.5438), (-4.024, 6.111, 58.47), (-4.019, 6.111, -0.1774), (0.9633, 5.974, 59.19), (0.9687, 5.974, 0.5438), (-4.024, 5.974, 58.47), (-4.019, 5.974, -0.1774), (-4.014, 6.111, 58.56), (-4.009, 6.111, -0.08734), (-9.487, 6.111, 57.77), (-9.481, 6.111, -0.8786), (-4.014, 5.975, 58.56), (-4.009, 5.975, -0.08734), (-9.487, 5.975, 57.77), (-9.481, 5.975, -0.8786), (-2.703, 4.372, 58.66), (-2.698, 4.372, 0.01366), (0.9698, 4.372, 59.2), (0.9753, 4.372, 0.5447), (-2.703, 4.454, 58.66), (-2.698, 4.454, 0.01366), (0.9698, 4.336, 59.2), (0.9753, 4.336, 0.5447), (-2.717, 5.986, 58.66), (-2.712, 5.986, 0.0116), (-2.704, 4.456, 58.66), (-2.698, 4.456, 0.0136), (-2.568, 5.988, 58.68), (-2.563, 5.988, 0.03315), (-2.555, 4.457, 58.69), (-2.549, 4.457, 0.03514), (0.8113, 5.986, 59.17), (0.8168, 5.986, 0.5218), (0.8251, 4.456, 59.17), (0.8306, 4.456, 0.5238), (0.9603, 5.988, 59.19), (0.9658, 5.988, 0.5434), (0.9741, 4.457, 59.2), (0.9796, 4.457, 0.5454), (0.8229, 4.37, 59.17), (0.8284, 4.37, 0.5235), (0.8535, 0.9804, 59.18), (0.8589, 0.9804, 0.5279), (0.972, 4.371, 59.2), (0.9774, 4.371, 0.5451), (1.003, 0.9816, 59.2), (1.008, 0.9816, 0.5495), (-9.545, 6.073, 57.68), (-9.539, 6.073, -0.9755), (-9.529, 4.369, 57.68), (-9.524, 4.369, -0.9733), (-9.396, 6.074, 57.7), (-9.39, 6.074, -0.954), (-9.38, 4.37, 57.7), (-9.375, 4.37, -0.9518), (-9.532, 4.37, 57.68), (-9.527, 4.37, -0.9737), (-9.502, 0.9804, 57.68), (-9.496, 0.9804, -0.9693), (-9.383, 4.371, 57.7), (-9.378, 4.371, -0.9522), (-9.353, 0.9816, 57.7), (-9.347, 0.9816, -0.9478), (-9.376, 4.472, 57.7), (-9.37, 4.472, -0.9511), (-4.282, 4.472, 58.44), (-4.276, 4.472, -0.2146), (-9.376, 4.579, 57.7), (-9.37, 4.579, -0.9511), (-4.282, 4.579, 58.44), (-4.276, 4.579, -0.2146), (-4.455, 5.986, 58.41), (-4.45, 5.986, -0.2397), (-4.442, 4.456, 58.41), (-4.436, 4.456, -0.2377), (-4.306, 5.988, 58.43), (-4.301, 5.988, -0.2181), (-4.293, 4.457, 58.43), (-4.287, 4.457, -0.2161), (-9.565, 0.9657, 67.58), (-9.565, -0.9357, 67.58), (-7.461, -0.9357, 67.88), (-7.461, 0.9657, 67.88), (-9.564, 0.9657, 57.98), (-9.564, -0.9357, 57.98), (-7.46, -0.9357, 58.28), (-7.46, 0.9657, 58.28), (-9.56, 6.106, 67.58), (-9.56, 4.33, 67.58), (-7.49, 4.33, 67.88), (-7.49, 6.106, 67.88), (-9.559, 6.106, 57.98), (-9.559, 4.33, 57.98), (-7.489, 4.33, 58.28), (-7.489, 6.106, 58.28), (-9.569, 2.186, 67.58), (-9.569, 0.9711, 67.58), (-7.505, 0.9711, 67.88), (-7.505, 2.186, 67.88), (-9.568, 2.186, 57.97), (-9.568, 0.9711, 57.97), (-7.505, 0.9711, 58.27), (-7.505, 2.186, 58.27), (-9.561, 4.334, 67.58), (-9.561, 3.096, 67.58), (-7.541, 3.096, 67.87), (-7.541, 4.334, 67.87), (-9.56, 4.334, 57.98), (-9.56, 3.096, 57.98), (-7.54, 3.096, 58.27), (-7.54, 4.334, 58.27), (-0.9366, 6.061, -1.152), (-0.9366, -1.0, -1.152), (-9.621, -1.0, -1.152), (-9.621, 6.061, -1.152), (-0.9366, 6.061, 0.8475), (-0.9366, -1.0, 0.8475), (-9.621, -1.0, 0.8475), (-9.621, 6.061, 0.8475), (1.0, 1.0, -1.0), (1.0, -1.0, -1.0), (-1.0, -1.0, -1.0), (-1.0, 1.0, -1.0), (1.0, 1.0, 1.0), (1.0, -1.0, 1.0), (-1.0, -1.0, 1.0), (-1.0, 1.0, 1.0), (0.9824, 6.057, -1.004), (0.9824, 4.233, -1.004), (-1.053, 4.233, -1.004), (-1.053, 6.057, -1.004), (0.9824, 6.057, 0.9959), (0.9824, 4.233, 0.9959), (-1.053, 4.233, 0.9959), (-1.053, 6.057, 0.9959), (0.9985, 2.131, -1.0), (0.9985, 0.9163, -1.0), (-1.001, 0.9163, -1.0), (-1.001, 2.131, -1.0), (0.9985, 2.131, 0.9998), (0.9985, 0.9163, 0.9998), (-1.001, 0.9163, 0.9998), (-1.001, 2.131, 0.9998), (0.9985, 4.267, -1.0), (0.9985, 3.053, -1.0), (-1.001, 3.053, -1.0), (-1.001, 4.267, -1.0), (0.9985, 4.267, 0.9998), (0.9985, 3.053, 0.9998), (-1.001, 3.053, 0.9998), (-1.001, 4.267, 0.9998), (0.9985, 3.303, -1.0), (0.9985, 2.088, -1.0), (-1.001, 2.088, -1.0), (-1.001, 3.303, -1.0), (0.9985, 3.303, 0.9998), (0.9985, 2.088, 0.9998), (-1.001, 2.088, 0.9998), (-1.001, 3.303, 0.9998)], [], [(1, 3, 2, 0), (3, 7, 6, 2), (7, 5, 4, 6), (5, 1, 0, 4), (0, 2, 6, 4), (5, 7, 3, 1), (9, 11, 10, 8), (11, 15, 14, 10), (15, 13, 12, 14), (13, 9, 8, 12), (8, 10, 14, 12), (13, 15, 11, 9), (17, 19, 18, 16), (19, 23, 22, 18), (23, 21, 20, 22), (21, 17, 16, 20), (16, 18, 22, 20), (21, 23, 19, 17), (25, 27, 26, 24), (27, 31, 30, 26), (31, 29, 28, 30), (29, 25, 24, 28), (24, 26, 30, 28), (29, 31, 27, 25), (33, 35, 34, 32), (35, 39, 38, 34), (39, 37, 36, 38), (37, 33, 32, 36), (32, 34, 38, 36), (37, 39, 35, 33), (40, 41, 42, 43), (44, 47, 46, 45), (40, 44, 45, 41), (41, 45, 46, 42), (42, 46, 47, 43), (44, 40, 43, 47), (49, 51, 50, 48), (51, 55, 54, 50), (55, 53, 52, 54), (53, 49, 48, 52), (48, 50, 54, 52), (53, 55, 51, 49), (57, 59, 58, 56), (59, 63, 62, 58), (63, 61, 60, 62), (61, 57, 56, 60), (56, 58, 62, 60), (61, 63, 59, 57), (65, 67, 66, 64), (67, 71, 70, 66), (71, 69, 68, 70), (69, 65, 64, 68), (64, 66, 70, 68), (69, 71, 67, 65), (73, 75, 74, 72), (75, 79, 78, 74), (79, 77, 76, 78), (77, 73, 72, 76), (72, 74, 78, 76), (77, 79, 75, 73), (81, 83, 82, 80), (83, 87, 86, 82), (87, 85, 84, 86), (85, 81, 80, 84), (80, 82, 86, 84), (85, 87, 83, 81), (89, 91, 90, 88), (91, 95, 94, 90), (95, 93, 92, 94), (93, 89, 88, 92), (88, 90, 94, 92), (93, 95, 91, 89), (97, 99, 98, 96), (99, 103, 102, 98), (103, 101, 100, 102), (101, 97, 96, 100), (96, 98, 102, 100), (101, 103, 99, 97), (105, 107, 106, 104), (107, 111, 110, 106), (111, 109, 108, 110), (109, 105, 104, 108), (104, 106, 110, 108), (109, 111, 107, 105), (113, 115, 114, 112), (115, 119, 118, 114), (119, 117, 116, 118), (117, 113, 112, 116), (112, 114, 118, 116), (117, 119, 115, 113), (121, 123, 122, 120), (123, 127, 126, 122), (127, 125, 124, 126), (125, 121, 120, 124), (120, 122, 126, 124), (125, 127, 123, 121), (129, 131, 130, 128), (131, 135, 134, 130), (135, 133, 132, 134), (133, 129, 128, 132), (128, 130, 134, 132), (133, 135, 131, 129), (137, 139, 138, 136), (139, 143, 142, 138), (143, 141, 140, 142), (141, 137, 136, 140), (136, 138, 142, 140), (141, 143, 139, 137), (145, 147, 146, 144), (147, 151, 150, 146), (151, 149, 148, 150), (149, 145, 144, 148), (144, 146, 150, 148), (149, 151, 147, 145), (153, 155, 154, 152), (155, 159, 158, 154), (159, 157, 156, 158), (157, 153, 152, 156), (152, 154, 158, 156), (157, 159, 155, 153), (161, 163, 162, 160), (163, 167, 166, 162), (167, 165, 164, 166), (165, 161, 160, 164), (160, 162, 166, 164), (165, 167, 163, 161), (168, 169, 170, 171), (172, 175, 174, 173), (168, 172, 173, 169), (169, 173, 174, 170), (170, 174, 175, 171), (172, 168, 171, 175), (176, 177, 178, 179), (180, 183, 182, 181), (176, 180, 181, 177), (177, 181, 182, 178), (178, 182, 183, 179), (180, 176, 179, 183), (184, 185, 186, 187), (188, 191, 190, 189), (184, 188, 189, 185), (185, 189, 190, 186), (186, 190, 191, 187), (188, 184, 187, 191), (192, 193, 194, 195), (196, 199, 198, 197), (192, 196, 197, 193), (193, 197, 198, 194), (194, 198, 199, 195), (196, 192, 195, 199), (200, 201, 202, 203), (204, 207, 206, 205), (200, 204, 205, 201), (201, 205, 206, 202), (202, 206, 207, 203), (204, 200, 203, 207), (208, 209, 210, 211), (212, 215, 214, 213), (208, 212, 213, 209), (209, 213, 214, 210), (210, 214, 215, 211), (212, 208, 211, 215), (216, 217, 218, 219), (220, 223, 222, 221), (216, 220, 221, 217), (217, 221, 222, 218), (218, 222, 223, 219), (220, 216, 219, 223), (224, 225, 226, 227), (228, 231, 230, 229), (224, 228, 229, 225), (225, 229, 230, 226), (226, 230, 231, 227), (228, 224, 227, 231), (232, 233, 234, 235), (236, 239, 238, 237), (232, 236, 237, 233), (233, 237, 238, 234), (234, 238, 239, 235), (236, 232, 235, 239), (240, 241, 242, 243), (244, 247, 246, 245), (240, 244, 245, 241), (241, 245, 246, 242), (242, 246, 247, 243), (244, 240, 243, 247)])
me_cube_030.polygons.foreach_set('material_index', [0, 0, 0, 0, 0, 0, 0, 0, 0, 0, 0, 0, 0, 0, 0, 0, 0, 0, 0, 0, 0, 0, 0, 0, 0, 0, 0, 0, 0, 0, 1, 1, 1, 1, 1, 1, 1, 1, 1, 1, 1, 1, 1, 1, 1, 1, 1, 1, 1, 1, 1, 1, 1, 1, 1, 1, 1, 1, 1, 1, 1, 1, 1, 1, 1, 1, 1, 1, 1, 1, 1, 1, 1, 1, 1, 1, 1, 1, 1, 1, 1, 1, 1, 1, 1, 1, 1, 1, 1, 1, 1, 1, 1, 1, 1, 1, 1, 1, 1, 1, 1, 1, 1, 1, 1, 1, 1, 1, 1, 1, 1, 1, 1, 1, 1, 1, 1, 1, 1, 1, 1, 1, 1, 1, 1, 1, 2, 2, 2, 2, 2, 2, 3, 3, 3, 3, 3, 3, 4, 4, 4, 4, 4, 4, 5, 5, 5, 5, 5, 5, 6, 6, 6, 6, 6, 6, 0, 0, 0, 0, 0, 0, 7, 7, 7, 7, 7, 7, 8, 8, 8, 8, 8, 8, 9, 9, 9, 9, 9, 9, 10, 10, 10, 10, 10, 10])
_uv = me_cube_030.uv_layers.new(name='UVMap')
_uv.uv.foreach_set('vector', [0.0, 0.0, 1.0, 0.0, 1.0, 1.0, 0.0, 1.0, 0.0, 0.0, 1.0, 0.0, 1.0, 1.0, 0.0, 1.0, 0.004988, 0.4975, 0.5997, 0.4975, 0.5997, 0.9986, 0.004988, 0.9986, 0.0, 0.0, 1.0, 0.0, 1.0, 1.0, 0.0, 1.0, 0.0, 0.0, 1.0, 0.0, 1.0, 1.0, 0.0, 1.0, 0.0, 0.0, 1.0, 0.0, 1.0, 1.0, 0.0, 1.0, 0.0, 0.0, 1.0, 0.0, 1.0, 1.0, 0.0, 1.0, 0.0, 0.0, 1.0, 0.0, 1.0, 1.0, 0.0, 1.0, 0.002, 0.506, 0.6074, 0.506, 0.6074, 0.994, 0.002, 0.994, 0.0, 0.0, 1.0, 0.0, 1.0, 1.0, 0.0, 1.0, 0.0, 0.0, 1.0, 0.0, 1.0, 1.0, 0.0, 1.0, 0.0, 0.0, 1.0, 0.0, 1.0, 1.0, 0.0, 1.0, 0.004342, 0.4969, 0.6004, 0.4969, 0.6004, 0.9953, 0.004342, 0.9953, 0.0, 0.0, 1.0, 0.0, 1.0, 1.0, 0.0, 1.0, 0.0, 0.0, 1.0, 0.0, 1.0, 1.0, 0.0, 1.0, 0.0, 0.0, 1.0, 0.0, 1.0, 1.0, 0.0, 1.0, 0.0, 0.0, 1.0, 0.0, 1.0, 1.0, 0.0, 1.0, 0.0, 0.0, 1.0, 0.0, 1.0, 1.0, 0.0, 1.0, 0.0, 0.0, 1.0, 0.0, 1.0, 1.0, 0.0, 1.0, 0.0, 0.0, 1.0, 0.0, 1.0, 1.0, 0.0, 1.0, 0.06329, 0.5168, 0.5179, 0.5168, 0.5179, 0.9714, 0.06329, 0.9714, 0.0, 0.0, 1.0, 0.0, 1.0, 1.0, 0.0, 1.0, 0.0, 0.0, 1.0, 0.0, 1.0, 1.0, 0.0, 1.0, 0.0, 0.0, 1.0, 0.0, 1.0, 1.0, 0.0, 1.0, 0.004395, 0.5047, 0.5956, 0.5047, 0.5956, 0.9992, 0.004395, 0.9992, 0.0, 0.0, 1.0, 0.0, 1.0, 1.0, 0.0, 1.0, 0.004075, 0.4913, 0.5912, 0.4913, 0.5912, 0.997, 0.004075, 0.997, 0.004143, 0.5039, 0.6006, 0.5039, 0.6006, 0.9961, 0.004143, 0.9961, 0.0, 0.0, 1.0, 0.0, 1.0, 1.0, 0.0, 1.0, 0.0, 0.0, 1.0, 0.0, 1.0, 1.0, 0.0, 1.0, 0.0, 0.0, 1.0, 0.0, 1.0, 1.0, 0.0, 1.0, -0.0009515, 0.001485, 0.5918, 0.001485, 0.5978, 0.4916, 0.004978, 0.4916, 0.0, 0.0, 1.0, 0.0, 1.0, 1.0, 0.0, 1.0, 0.0, 0.0, 1.0, 0.0, 1.0, 1.0, 0.0, 1.0, 0.0, 0.0, 1.0, 0.0, 1.0, 1.0, 0.0, 1.0, 0.0, 0.0, 1.0, 0.0, 1.0, 1.0, 0.0, 1.0, 0.0, 0.0, 1.0, 0.0, 1.0, 1.0, 0.0, 1.0, 0.0, 0.0, 1.0, 0.0, 1.0, 1.0, 0.0, 1.0, 0.0, 0.0, 1.0, 0.0, 1.0, 1.0, 0.0, 1.0, 0.0, 0.0, 1.0, 0.0, 1.0, 1.0, 0.0, 1.0, 0.0, 0.0, 1.0, 0.0, 1.0, 1.0, 0.0, 1.0, 0.0, 0.0, 1.0, 0.0, 1.0, 1.0, 0.0, 1.0, 0.0, 0.0, 1.0, 0.0, 1.0, 1.0, 0.0, 1.0, 0.0, 0.0, 1.0, 0.0, 1.0, 1.0, 0.0, 1.0, 0.0, 0.0, 1.0, 0.0, 1.0, 1.0, 0.0, 1.0, 0.0, 0.0, 1.0, 0.0, 1.0, 1.0, 0.0, 1.0, 0.0, 0.0, 1.0, 0.0, 1.0, 1.0, 0.0, 1.0, 0.0, 0.0, 1.0, 0.0, 1.0, 1.0, 0.0, 1.0, 0.0, 0.0, 1.0, 0.0, 1.0, 1.0, 0.0, 1.0, 0.0, 0.0, 1.0, 0.0, 1.0, 1.0, 0.0, 1.0, 0.0, 0.0, 1.0, 0.0, 1.0, 1.0, 0.0, 1.0, 0.0, 0.0, 1.0, 0.0, 1.0, 1.0, 0.0, 1.0, 0.0, 0.0, 1.0, 0.0, 1.0, 1.0, 0.0, 1.0, 0.0, 0.0, 1.0, 0.0, 1.0, 1.0, 0.0, 1.0, 0.0, 0.0, 1.0, 0.0, 1.0, 1.0, 0.0, 1.0, 0.0, 0.0, 1.0, 0.0, 1.0, 1.0, 0.0, 1.0, 0.0, 0.0, 1.0, 0.0, 1.0, 1.0, 0.0, 1.0, 0.0, 0.0, 1.0, 0.0, 1.0, 1.0, 0.0, 1.0, 0.0, 0.0, 1.0, 0.0, 1.0, 1.0, 0.0, 1.0, 0.0, 0.0, 1.0, 0.0, 1.0, 1.0, 0.0, 1.0, 0.0, 0.0, 1.0, 0.0, 1.0, 1.0, 0.0, 1.0, 0.0, 0.0, 1.0, 0.0, 1.0, 1.0, 0.0, 1.0, 0.0, 0.0, 1.0, 0.0, 1.0, 1.0, 0.0, 1.0, 0.0, 0.0, 1.0, 0.0, 1.0, 1.0, 0.0, 1.0, 0.0, 0.0, 1.0, 0.0, 1.0, 1.0, 0.0, 1.0, 0.0, 0.0, 1.0, 0.0, 1.0, 1.0, 0.0, 1.0, 0.0, 0.0, 1.0, 0.0, 1.0, 1.0, 0.0, 1.0, 0.0, 0.0, 1.0, 0.0, 1.0, 1.0, 0.0, 1.0, 0.5963, 0.9957, -0.003347, 0.9918, 0.006065, 0.4965, 0.6057, 0.5004, 0.0, 0.0, 1.0, 0.0, 1.0, 1.0, 0.0, 1.0, 0.0, 0.0, 1.0, 0.0, 1.0, 1.0, 0.0, 1.0, 0.0, 0.0, 1.0, 0.0, 1.0, 1.0, 0.0, 1.0, 0.0, 0.0, 1.0, 0.0, 1.0, 1.0, 0.0, 1.0, 0.0, 0.0, 1.0, 0.0, 1.0, 1.0, 0.0, 1.0, 0.004722, 0.4995, 0.5812, 0.4995, 0.5812, 0.9927, 0.004722, 0.9927, 0.0, 0.0, 1.0, 0.0, 1.0, 1.0, 0.0, 1.0, 0.0, 0.0, 1.0, 0.0, 1.0, 1.0, 0.0, 1.0, 0.0, 0.0, 1.0, 0.0, 1.0, 1.0, 0.0, 1.0, 0.004572, 0.5048, 0.5982, 0.5048, 0.5982, 0.9972, 0.004572, 0.9972, 0.0, 0.0, 1.0, 0.0, 1.0, 1.0, 0.0, 1.0, 0.0, 0.0, 1.0, 0.0, 1.0, 1.0, 0.0, 1.0, 0.0, 0.0, 1.0, 0.0, 1.0, 1.0, 0.0, 1.0, 0.0, 0.0, 1.0, 0.0, 1.0, 1.0, 0.0, 1.0, 0.0, 0.0, 1.0, 0.0, 1.0, 1.0, 0.0, 1.0, -0.004179, 0.4982, 0.601, 0.4982, 0.6069, 0.9927, 0.00175, 0.9927, 0.0, 0.0, 1.0, 0.0, 1.0, 1.0, 0.0, 1.0, 0.0, 0.0, 1.0, 0.0, 1.0, 1.0, 0.0, 1.0, 0.0, 0.0, 1.0, 0.0, 1.0, 1.0, 0.0, 1.0, 0.0, 0.0, 1.0, 0.0, 1.0, 1.0, 0.0, 1.0, 0.0, 0.0, 1.0, 0.0, 1.0, 1.0, 0.0, 1.0, 0.0, 0.0, 1.0, 0.0, 1.0, 1.0, 0.0, 1.0, 0.0, 0.0, 1.0, 0.0, 1.0, 1.0, 0.0, 1.0, 0.0, 0.0, 1.0, 0.0, 1.0, 1.0, 0.0, 1.0, 0.0, 0.0, 1.0, 0.0, 1.0, 1.0, 0.0, 1.0, 0.0, 0.0, 1.0, 0.0, 1.0, 1.0, 0.0, 1.0, 0.0, 0.0, 1.0, 0.0, 1.0, 1.0, 0.0, 1.0, 0.0, 0.0, 1.0, 0.0, 1.0, 1.0, 0.0, 1.0, 0.0, 0.0, 1.0, 0.0, 1.0, 1.0, 0.0, 1.0, 0.0, 0.0, 1.0, 0.0, 1.0, 1.0, 0.0, 1.0, 0.0, 0.0, 1.0, 0.0, 1.0, 1.0, 0.0, 1.0, 0.0, 0.0, 1.0, 0.0, 1.0, 1.0, 0.0, 1.0, 0.0, 0.0, 1.0, 0.0, 1.0, 1.0, 0.0, 1.0, 0.0, 0.0, 1.0, 0.0, 1.0, 1.0, 0.0, 1.0, 0.0, 0.0, 1.0, 0.0, 1.0, 1.0, 0.0, 1.0, 0.006323, 0.5021, 0.6142, 0.5021, 0.6142, 0.995, 0.006323, 0.995, 0.0, 0.0, 1.0, 0.0, 1.0, 1.0, 0.0, 1.0, 0.0, 0.0, 1.0, 0.0, 1.0, 1.0, 0.0, 1.0, 0.0, 0.0, 1.0, 0.0, 1.0, 1.0, 0.0, 1.0, 0.0, 0.0, 1.0, 0.0, 1.0, 1.0, 0.0, 1.0, 0.0, 0.0, 1.0, 0.0, 1.0, 1.0, 0.0, 1.0, -0.006294, 0.503, 0.5922, 0.503, 0.5922, 0.997, -0.006294, 0.997, 0.0, 0.0, 1.0, 0.0, 1.0, 1.0, 0.0, 1.0, 0.0, 0.0, 1.0, 0.0, 1.0, 1.0, 0.0, 1.0, 0.0, 0.0, 1.0, 0.0, 1.0, 1.0, 0.0, 1.0, 0.004997, 0.5067, 0.5903, 0.5067, 0.5903, 0.9933, 0.004997, 0.9933, 0.0, 0.0, 1.0, 0.0, 1.0, 1.0, 0.0, 1.0, 0.007691, 0.4982, 0.5891, 0.4982, 0.5891, 0.9891, 0.007691, 0.9891, 0.0, 0.0, 1.0, 0.0, 1.0, 1.0, 0.0, 1.0, 0.0, 0.0, 1.0, 0.0, 1.0, 1.0, 0.0, 1.0, 0.0, 0.0, 1.0, 0.0, 1.0, 1.0, 0.0, 1.0, 0.0, 0.0, 1.0, 0.0, 1.0, 1.0, 0.0, 1.0, 0.0, 0.0, 1.0, 0.0, 1.0, 1.0, 0.0, 1.0, 0.004722, 0.4995, 0.5812, 0.4995, 0.5812, 0.9927, 0.004722, 0.9927, 0.0, 0.0, 1.0, 0.0, 1.0, 1.0, 0.0, 1.0, 0.0, 0.0, 1.0, 0.0, 1.0, 1.0, 0.0, 1.0, 0.0, 0.0, 1.0, 0.0, 1.0, 1.0, 0.0, 1.0, 0.0, 0.0, 1.0, 0.0, 1.0, 1.0, 0.0, 1.0, 0.2615, 0.224, 0.3526, 0.224, 0.3526, 0.3151, 0.2615, 0.3151, 0.0, 0.0, 1.0, 0.0, 1.0, 1.0, 0.0, 1.0, 0.0, 0.0, 1.0, 0.0, 1.0, 1.0, 0.0, 1.0, 0.0, 0.0, 1.0, 0.0, 1.0, 1.0, 0.0, 1.0, 0.0, 0.0, 1.0, 0.0, 1.0, 1.0, 0.0, 1.0, 0.0, 0.0, 1.0, 0.0, 1.0, 1.0, 0.0, 1.0, 0.2354, 0.1921, 0.3552, 0.1921, 0.3552, 0.3118, 0.2354, 0.3118, 0.0, 0.0, 1.0, 0.0, 1.0, 1.0, 0.0, 1.0, 0.0, 0.0, 1.0, 0.0, 1.0, 1.0, 0.0, 1.0, 0.0, 0.0, 1.0, 0.0, 1.0, 1.0, 0.0, 1.0, 0.0, 0.0, 1.0, 0.0, 1.0, 1.0, 0.0, 1.0, 0.0, 0.0, 1.0, 0.0, 1.0, 1.0, 0.0, 1.0, 0.2547, 0.2063, 0.35, 0.2063, 0.35, 0.3016, 0.2547, 0.3016, 0.0, 0.0, 1.0, 0.0, 1.0, 1.0, 0.0, 1.0, 0.0, 0.0, 1.0, 0.0, 1.0, 1.0, 0.0, 1.0, 0.0, 0.0, 1.0, 0.0, 1.0, 1.0, 0.0, 1.0, 0.0, 0.0, 1.0, 0.0, 1.0, 1.0, 0.0, 1.0, 0.0, 0.0, 1.0, 0.0, 1.0, 1.0, 0.0, 1.0, 0.2688, 0.2156, 0.3359, 0.2156, 0.3359, 0.2727, 0.2688, 0.2727, 0.0, 0.0, 1.0, 0.0, 1.0, 1.0, 0.0, 1.0, 0.0, 0.0, 1.0, 0.0, 1.0, 1.0, 0.0, 1.0, 0.0, 0.0, 1.0, 0.0, 1.0, 1.0, 0.0, 1.0, 0.0, 0.0, 1.0, 0.0, 1.0, 1.0, 0.0, 1.0, 0.0, 0.0, 1.0, 0.0, 1.0, 1.0, 0.0, 1.0, 0.5952, 0.4914, 0.00166, 0.4914, 0.00166, 0.001671, 0.5952, 0.001671, 0.0, 0.0, 1.0, 0.0, 1.0, 1.0, 0.0, 1.0, 0.0, 0.0, 1.0, 0.0, 1.0, 1.0, 0.0, 1.0, 0.0, 0.0, 1.0, 0.0, 1.0, 1.0, 0.0, 1.0, 0.0, 0.0, 1.0, 0.0, 1.0, 1.0, 0.0, 1.0, 0.0, 0.0, 1.0, 0.0, 1.0, 1.0, 0.0, 1.0, 0.0, 0.0, 1.0, 0.0, 1.0, 1.0, 0.0, 1.0, 0.0, 0.0, 1.0, 0.0, 1.0, 1.0, 0.0, 1.0, 0.0, 0.0, 1.0, 0.0, 1.0, 1.0, 0.0, 1.0, 0.0, 0.0, 1.0, 0.0, 1.0, 1.0, 0.0, 1.0, 0.0, 0.0, 1.0, 0.0, 1.0, 1.0, 0.0, 1.0, 0.0, 0.0, 1.0, 0.0, 1.0, 1.0, 0.0, 1.0, 0.0, 0.0, 1.0, 0.0, 1.0, 1.0, 0.0, 1.0, 0.0, 0.0, 1.0, 0.0, 1.0, 1.0, 0.0, 1.0, 0.0, 0.0, 1.0, 0.0, 1.0, 1.0, 0.0, 1.0, 0.0, 0.0, 1.0, 0.0, 1.0, 1.0, 0.0, 1.0, 0.0, 0.0, 1.0, 0.0, 1.0, 1.0, 0.0, 1.0, 0.0, 0.0, 1.0, 0.0, 1.0, 1.0, 0.0, 1.0, 0.0, 0.0, 1.0, 0.0, 1.0, 1.0, 0.0, 1.0, 0.0, 0.0, 1.0, 0.0, 1.0, 1.0, 0.0, 1.0, 0.0, 0.0, 1.0, 0.0, 1.0, 1.0, 0.0, 1.0, 0.0, 0.0, 1.0, 0.0, 1.0, 1.0, 0.0, 1.0, 0.0, 0.0, 1.0, 0.0, 1.0, 1.0, 0.0, 1.0, 0.0, 0.0, 1.0, 0.0, 1.0, 1.0, 0.0, 1.0, 0.0, 0.0, 1.0, 0.0, 1.0, 1.0, 0.0, 1.0, 0.0, 0.0, 1.0, 0.0, 1.0, 1.0, 0.0, 1.0, 0.0, 0.0, 1.0, 0.0, 1.0, 1.0, 0.0, 1.0, 0.0, 0.0, 1.0, 0.0, 1.0, 1.0, 0.0, 1.0, 0.0, 0.0, 1.0, 0.0, 1.0, 1.0, 0.0, 1.0, 0.0, 0.0, 1.0, 0.0, 1.0, 1.0, 0.0, 1.0, 0.0, 0.0, 1.0, 0.0, 1.0, 1.0, 0.0, 1.0, 0.0, 0.0, 1.0, 0.0, 1.0, 1.0, 0.0, 1.0, 0.0, 0.0, 1.0, 0.0, 1.0, 1.0, 0.0, 1.0, 0.0, 0.0, 1.0, 0.0, 1.0, 1.0, 0.0, 1.0, 0.0, 0.0, 1.0, 0.0, 1.0, 1.0, 0.0, 1.0])
me_cube_030.materials.append(mat_material_016)
me_cube_030.materials.append(mat_material)
me_cube_030.materials.append(mat_material_002)
me_cube_030.materials.append(mat_material_003)
me_cube_030.materials.append(mat_material_004)
me_cube_030.materials.append(mat_material_005)
me_cube_030.materials.append(mat_material_015)
me_cube_030.materials.append(mat_material_017)
me_cube_030.materials.append(mat_material_018)
me_cube_030.materials.append(mat_material_019)
me_cube_030.materials.append(mat_material_020)
me_cube_030.use_remesh_preserve_volume = False
me_cube_030.use_remesh_preserve_attributes = False
me_cube_030.use_mirror_vertex_groups = False
me_cube_030.update()

# ---- objects
ob_cube_002 = bpy.data.objects.new('Cube.002', me_cube_001)
ob_cube_001 = bpy.data.objects.new('Cube.001', me_enemy)
ob_cube = bpy.data.objects.new('Cube', me_cube)
ob_icosphere_002 = bpy.data.objects.new('Icosphere.002', me_icosphere_002)
ob_icosphere_001 = bpy.data.objects.new('Icosphere.001', me_icosphere_001)
ob_icosphere = bpy.data.objects.new('Icosphere', me_icosphere)
ob_stairs_to_1st_floor = bpy.data.objects.new('Stairs To 1st Floor', me_cube_256)
ob_floor_2 = bpy.data.objects.new('Floor 2', me_cube_254)
ob_stairs_to_3rd_floor = bpy.data.objects.new('Stairs To 3rd Floor', me_cube_247)
ob_stairs_to_floor_2 = bpy.data.objects.new('Stairs to Floor 2', me_cube_211)
ob_floor3 = bpy.data.objects.new('Floor3', me_cube_207)
ob_stairs_tofloor4 = bpy.data.objects.new('Stairs toFloor4', me_cube_191)
ob_lamp_012 = bpy.data.objects.new('Lamp.012', light_lamp_012)
ob_lamp_011 = bpy.data.objects.new('Lamp.011', light_lamp_011)
ob_lamp_010 = bpy.data.objects.new('Lamp.010', light_lamp_010)
ob_lamp_009 = bpy.data.objects.new('Lamp.009', light_lamp_009)
ob_lamp_008 = bpy.data.objects.new('Lamp.008', light_lamp_008)
ob_lamp_007 = bpy.data.objects.new('Lamp.007', light_lamp_007)
ob_lamp_006 = bpy.data.objects.new('Lamp.006', light_lamp_006)
ob_lamp_005 = bpy.data.objects.new('Lamp.005', light_lamp_005)
ob_lamp_004 = bpy.data.objects.new('Lamp.004', light_lamp_004)
ob_lamp_003 = bpy.data.objects.new('Lamp.003', light_lamp_003)
ob_lamp_002 = bpy.data.objects.new('Lamp.002', light_lamp_002)
ob_lamp_001 = bpy.data.objects.new('Lamp.001', light_lamp_001)
ob_stairs_to_floor_3 = bpy.data.objects.new('Stairs to Floor 3', me_cube_134)
ob_stairs_to_5th_floor = bpy.data.objects.new('Stairs to 5th Floor', me_cube_113)
ob_floor4 = bpy.data.objects.new('Floor4', me_cube_073)
ob_player = bpy.data.objects.new('PLayer', me_cube_069)
ob_camera = bpy.data.objects.new('Camera', cam_camera)
ob_lamp = bpy.data.objects.new('Lamp', light_lamp)
ob_stairs_to_floor_4 = bpy.data.objects.new('Stairs to floor 4', me_cube_029)
ob_floor_5 = bpy.data.objects.new('Floor 5', me_cube_030)
ob_lamp_013 = bpy.data.objects.new('Lamp.013', light_lamp_013)

# ---- transforms, parenting, visibility, modifiers, constraints
ob_cube_002.location = (-7.162, -2.947, 1.797)
ob_cube_002.scale = (-0.2682, -0.766, 0.6729)
ob_cube_002.lineart.crease_threshold = 0.0
ob_cube_001.location = (5.094, -6.285, 2.068)
ob_cube_001.lineart.crease_threshold = 0.0
ob_cube.location = (-1.764, -2.137, 1.513)
ob_cube.scale = (0.6522, 0.4573, 0.3538)
ob_cube.lineart.crease_threshold = 0.0
ob_icosphere_002.location = (-0.3671, -3.01, 1.346)
ob_icosphere_002.scale = (0.2221, 0.2221, 0.2221)
ob_icosphere_002.lineart.crease_threshold = 0.0
ob_icosphere_001.location = (3.43, -1.2, 1.364)
ob_icosphere_001.scale = (-0.2288, -0.2288, -0.2288)
ob_icosphere_001.lineart.crease_threshold = 0.0
ob_icosphere.location = (-3.172, -0.5331, 1.403)
ob_icosphere.scale = (0.2354, 0.2354, 0.2354)
ob_icosphere.lineart.crease_threshold = 0.0
ob_stairs_to_1st_floor.location = (12.38, 88.2, -2.076)
ob_stairs_to_1st_floor.scale = (0.7474, 1.113, 0.2716)
ob_stairs_to_1st_floor.lineart.crease_threshold = 0.0
ob_floor_2.location = (-10.84, 81.73, 4.132)
ob_floor_2.rotation_euler = (-0.0, 3.145, -0.0)
ob_floor_2.scale = (2.439, 2.505, 0.06187)
ob_floor_2.lock_rotations_4d = False
ob_floor_2.empty_display_type = 'ARROWS'
ob_floor_2.lineart.crease_threshold = 0.0
ob_stairs_to_3rd_floor.location = (-7.921, 88.29, 0.799)
ob_stairs_to_3rd_floor.scale = (0.7474, 0.9375, 0.4609)
ob_stairs_to_3rd_floor.lineart.crease_threshold = 0.0
ob_stairs_to_floor_2.location = (8.559, 49.94, -0.1126)
ob_stairs_to_floor_2.scale = (0.7474, 1.151, 0.2716)
ob_stairs_to_floor_2.lineart.crease_threshold = 0.0
ob_floor3.location = (-6.868, 41.12, 2.579)
ob_floor3.rotation_euler = (0.0, -0.0, -1.571)
ob_floor3.scale = (0.1709, 6.083, 1.814)
ob_floor3.lineart.crease_threshold = 0.0
ob_stairs_tofloor4.location = (-11.9, 50.04, 3.571)
ob_stairs_tofloor4.scale = (0.5921, 0.9375, 0.3935)
ob_stairs_tofloor4.lineart.crease_threshold = 0.0
ob_lamp_012.location = (-6.295, 16.27, 3.579)
ob_lamp_012.rotation_euler = (0.6503, 0.05522, 1.866)
ob_lamp_012.scale = (1.41, 2.026, 2.058)
ob_lamp_012.lock_rotations_4d = False
ob_lamp_012.empty_display_type = 'ARROWS'
ob_lamp_012.color = (0.0, 0.0, 0.0, 0.0)
ob_lamp_012.lineart.crease_threshold = 0.0
ob_lamp_011.location = (-0.1661, 24.86, 3.579)
ob_lamp_011.rotation_euler = (0.6503, 0.05522, 1.866)
ob_lamp_011.scale = (1.41, 2.026, 2.058)
ob_lamp_011.lock_rotations_4d = False
ob_lamp_011.empty_display_type = 'ARROWS'
ob_lamp_011.color = (0.0, 0.0, 0.0, 0.0)
ob_lamp_011.lineart.crease_threshold = 0.0
ob_lamp_010.location = (-11.85, -4.635, 3.986)
ob_lamp_010.rotation_euler = (0.6503, 0.05522, 1.866)
ob_lamp_010.scale = (1.41, 2.026, 2.058)
ob_lamp_010.lock_rotations_4d = False
ob_lamp_010.empty_display_type = 'ARROWS'
ob_lamp_010.color = (0.0, 0.0, 0.0, 0.0)
ob_lamp_010.lineart.crease_threshold = 0.0
ob_lamp_009.location = (-11.85, -1.839, 3.986)
ob_lamp_009.rotation_euler = (0.6503, 0.05522, 1.866)
ob_lamp_009.scale = (1.41, 2.026, 2.058)
ob_lamp_009.lock_rotations_4d = False
ob_lamp_009.empty_display_type = 'ARROWS'
ob_lamp_009.color = (0.0, 0.0, 0.0, 0.0)
ob_lamp_009.lineart.crease_threshold = 0.0
ob_lamp_008.location = (-11.85, -7.579, 3.986)
ob_lamp_008.rotation_euler = (0.6503, 0.05522, 1.866)
ob_lamp_008.scale = (1.41, 2.026, 2.058)
ob_lamp_008.lock_rotations_4d = False
ob_lamp_008.empty_display_type = 'ARROWS'
ob_lamp_008.color = (0.0, 0.0, 0.0, 0.0)
ob_lamp_008.lineart.crease_threshold = 0.0
ob_lamp_007.location = (-11.85, -9.971, 2.877)
ob_lamp_007.rotation_euler = (0.6503, 0.05522, 1.866)
ob_lamp_007.scale = (1.41, 2.026, 2.058)
ob_lamp_007.lock_rotations_4d = False
ob_lamp_007.empty_display_type = 'ARROWS'
ob_lamp_007.color = (0.0, 0.0, 0.0, 0.0)
ob_lamp_007.lineart.crease_threshold = 0.0
ob_lamp_006.location = (-8.852, -12.91, 3.231)
ob_lamp_006.rotation_euler = (0.6503, 0.05522, 1.866)
ob_lamp_006.scale = (1.41, 2.026, 2.058)
ob_lamp_006.lock_rotations_4d = False
ob_lamp_006.empty_display_type = 'ARROWS'
ob_lamp_006.color = (0.0, 0.0, 0.0, 0.0)
ob_lamp_006.lineart.crease_threshold = 0.0
ob_lamp_005.location = (-2.727, -11.3, 3.477)
ob_lamp_005.rotation_euler = (0.6503, 0.05522, 1.866)
ob_lamp_005.scale = (1.41, 2.026, 2.058)
ob_lamp_005.lock_rotations_4d = False
ob_lamp_005.empty_display_type = 'ARROWS'
ob_lamp_005.color = (0.0, 0.0, 0.0, 0.0)
ob_lamp_005.lineart.crease_threshold = 0.0
ob_lamp_004.location = (-1.917, 1.986, 3.579)
ob_lamp_004.rotation_euler = (0.6503, 0.05522, 1.866)
ob_lamp_004.scale = (1.41, 2.026, 2.058)
ob_lamp_004.lock_rotations_4d = False
ob_lamp_004.empty_display_type = 'ARROWS'
ob_lamp_004.color = (0.0, 0.0, 0.0, 0.0)
ob_lamp_004.lineart.crease_threshold = 0.0
ob_lamp_003.location = (5.565, 18.26, 3.512)
ob_lamp_003.rotation_euler = (0.6503, 0.05522, 1.866)
ob_lamp_003.scale = (1.41, 2.026, 2.058)
ob_lamp_003.lock_rotations_4d = False
ob_lamp_003.empty_display_type = 'ARROWS'
ob_lamp_003.color = (0.0, 0.0, 0.0, 0.0)
ob_lamp_003.lineart.crease_threshold = 0.0
ob_lamp_002.location = (6.794, -11.18, 3.355)
ob_lamp_002.rotation_euler = (0.6503, 0.05522, 1.866)
ob_lamp_002.scale = (1.41, 2.026, 2.058)
ob_lamp_002.lock_rotations_4d = False
ob_lamp_002.empty_display_type = 'ARROWS'
ob_lamp_002.color = (0.0, 0.0, 0.0, 0.0)
ob_lamp_002.lineart.crease_threshold = 0.0
ob_lamp_001.location = (5.798, 14.5, 3.359)
ob_lamp_001.rotation_euler = (0.6503, 0.05522, 1.866)
ob_lamp_001.scale = (1.41, 2.026, 2.058)
ob_lamp_001.lock_rotations_4d = False
ob_lamp_001.empty_display_type = 'ARROWS'
ob_lamp_001.color = (0.0, 0.0, 0.0, 0.0)
ob_lamp_001.lineart.crease_threshold = 0.0
ob_stairs_to_floor_3.location = (12.16, 18.36, -1.436)
ob_stairs_to_floor_3.scale = (0.7474, 1.151, 0.2716)
ob_stairs_to_floor_3.lineart.crease_threshold = 0.0
ob_stairs_to_5th_floor.location = (-8.295, 18.43, 1.532)
ob_stairs_to_5th_floor.scale = (0.7474, 0.9375, 0.434)
ob_stairs_to_5th_floor.lineart.crease_threshold = 0.0
ob_floor4.location = (-2.71, 18.21, 0.7723)
ob_floor4.scale = (10.21, 8.846, 0.2971)
ob_floor4.lock_rotations_4d = False
ob_floor4.empty_display_type = 'ARROWS'
ob_floor4.lineart.crease_threshold = 0.0
ob_player.location = (-3.724, -5.395, 2.236)
ob_player.scale = (0.5, 0.5, 1.0)
ob_player.lineart.crease_threshold = 0.0
ob_camera.parent = ob_player
ob_camera.matrix_parent_inverse = Matrix(((2.0, 0.0, 0.0, 3.583), (0.0, 2.0, 0.0, 7.03), (0.0, 0.0, 1.0, -2.258), (0.0, 0.0, 0.0, 1.0)))
ob_camera.location = (-1.554, -3.095, 3.612)
ob_camera.rotation_euler = (1.571, -0.0, 0.0)
ob_camera.scale = (0.6494, 0.8569, 0.8234)
ob_camera.lock_rotations_4d = False
ob_camera.empty_display_type = 'ARROWS'
ob_camera.color = (0.0, 0.0, 0.0, 0.0)
ob_camera.display_type = 'WIRE'
ob_camera.lineart.crease_threshold = 0.0
ob_lamp.location = (5.387, 20.9, 3.277)
ob_lamp.rotation_euler = (0.6503, 0.05522, 1.866)
ob_lamp.scale = (1.41, 2.026, 2.058)
ob_lamp.lock_rotations_4d = False
ob_lamp.empty_display_type = 'ARROWS'
ob_lamp.color = (0.0, 0.0, 0.0, 0.0)
ob_lamp.lineart.crease_threshold = 0.0
ob_stairs_to_floor_4.location = (12.17, -4.551, -1.436)
ob_stairs_to_floor_4.scale = (0.7474, 1.151, 0.2716)
ob_stairs_to_floor_4.lineart.crease_threshold = 0.0
ob_floor_5.location = (-10.9, -11.18, 4.767)
ob_floor_5.rotation_euler = (-0.0, 3.145, -0.0)
ob_floor_5.scale = (2.439, 2.505, 0.06187)
ob_floor_5.lock_rotations_4d = False
ob_floor_5.empty_display_type = 'ARROWS'
ob_floor_5.lineart.crease_threshold = 0.0
ob_lamp_013.location = (0.4675, -11.18, 3.355)
ob_lamp_013.rotation_euler = (0.6503, 0.05522, 1.866)
ob_lamp_013.scale = (1.41, 2.026, 2.058)
ob_lamp_013.lock_rotations_4d = False
ob_lamp_013.empty_display_type = 'ARROWS'
ob_lamp_013.color = (0.0, 0.0, 0.0, 0.0)
ob_lamp_013.lineart.crease_threshold = 0.0

# ---- collection membership
col_collection_1_001.objects.link(ob_cube_002)
col_collection_1_001.objects.link(ob_cube_001)
col_collection_1_001.objects.link(ob_cube)
col_collection_1_001.objects.link(ob_icosphere_002)
col_collection_1_001.objects.link(ob_icosphere_001)
col_collection_1_001.objects.link(ob_icosphere)
col_collection_1_001.objects.link(ob_stairs_to_1st_floor)
col_collection_1_001.objects.link(ob_floor_2)
col_collection_1_001.objects.link(ob_stairs_to_3rd_floor)
col_collection_1_001.objects.link(ob_stairs_to_floor_2)
col_collection_1_001.objects.link(ob_floor3)
col_collection_1_001.objects.link(ob_stairs_tofloor4)
col_collection_1_001.objects.link(ob_lamp_012)
col_collection_1_001.objects.link(ob_lamp_011)
col_collection_1_001.objects.link(ob_lamp_010)
col_collection_1_001.objects.link(ob_lamp_009)
col_collection_1_001.objects.link(ob_lamp_008)
col_collection_1_001.objects.link(ob_lamp_007)
col_collection_1_001.objects.link(ob_lamp_006)
col_collection_1_001.objects.link(ob_lamp_005)
col_collection_1_001.objects.link(ob_lamp_004)
col_collection_1_001.objects.link(ob_lamp_003)
col_collection_1_001.objects.link(ob_lamp_002)
col_collection_1_001.objects.link(ob_lamp_001)
col_collection_1_001.objects.link(ob_stairs_to_floor_3)
col_collection_1_001.objects.link(ob_stairs_to_5th_floor)
col_collection_1_001.objects.link(ob_floor4)
col_collection_1_001.objects.link(ob_player)
col_collection_1_001.objects.link(ob_camera)
col_collection_1_001.objects.link(ob_lamp)
col_collection_1_001.objects.link(ob_stairs_to_floor_4)
col_collection_1_001.objects.link(ob_floor_5)
col_collection_1_001.objects.link(ob_lamp_013)

# ---- scene / render settings (as saved in the file)
scene.camera = ob_camera
scene.frame_start = 1; scene.frame_end = 250; scene.frame_set(0)
scene.render.engine = 'BLENDER_EEVEE_NEXT'
scene.render.resolution_percentage = 50
scene.render.dither_intensity = 0.0
scene.cycles.use_denoising = False
scene.cycles.samples = 128
scene.cycles.sampling_pattern = 'TABULATED_SOBOL'
scene.cycles.light_sampling_threshold = 0.0
scene.cycles.use_adaptive_sampling = False
scene.cycles.use_light_tree = False
scene.cycles.blur_glossy = 0.0
scene.cycles.sample_clamp_indirect = 0.0
scene.view_settings.view_transform = 'Standard'
bpy.context.view_layer.update()
